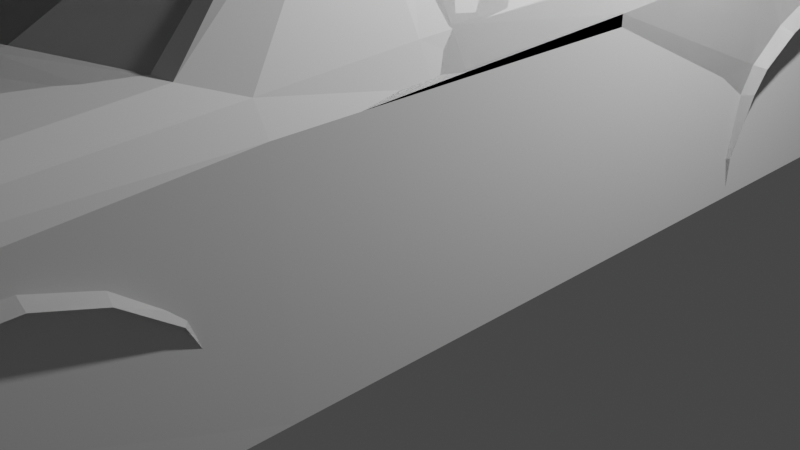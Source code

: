 # Source: golf.blend  (saved by Blender 4.3.32; exported with 4.5.12 LTS)
import bpy
from mathutils import Matrix  # noqa: F401  (used for matrix-valued properties, if any)

bpy.ops.wm.read_factory_settings(use_empty=True)
scene = bpy.context.scene
scene.name = 'Scene'

# ---- collections
col_mesh = bpy.data.collections.new('mesh'); scene.collection.children.link(col_mesh)
col_reference = bpy.data.collections.new('reference'); scene.collection.children.link(col_reference)
col_collection = bpy.data.collections.new('Collection'); scene.collection.children.link(col_collection)
col_level = bpy.data.collections.new('level'); scene.collection.children.link(col_level)

# ---- materials (node trees are filled in below, after node groups)
mat_material = bpy.data.materials.new('Material')
mat_material.alpha_threshold = 0.0
mat_material.use_transparent_shadow = False
mat_material.roughness = 0.5
mat_material.line_color = (0.0, 0.0, 0.0, 1.0)

# ---- material node trees
mat_material.use_nodes = True; mat_material.node_tree.nodes.clear()
_N = mat_material.node_tree.nodes; _L = mat_material.node_tree.links
n0 = _N.new('ShaderNodeOutputMaterial'); n0.name = 'Material Output'; n0.location = (300, 300)
n1 = _N.new('ShaderNodeBsdfPrincipled'); n1.name = 'Principled BSDF'; n1.location = (10, 300)
n1.distribution = 'GGX'
n1.subsurface_method = 'RANDOM_WALK_SKIN'
n1.inputs[3].default_value = 1.45
n1.inputs[27].default_value = (0.0, 0.0, 0.0, 1.0)
n1.inputs[28].default_value = 1.0
_L.new(n1.outputs[0], n0.inputs[0])
n0.is_active_output = True

# ---- world
world_world = bpy.data.worlds.new('World'); scene.world = world_world
world_world.use_nodes = True; world_world.node_tree.nodes.clear()
_N = world_world.node_tree.nodes; _L = world_world.node_tree.links
n0 = _N.new('ShaderNodeOutputWorld'); n0.name = 'World Output'; n0.location = (300, 300)
n1 = _N.new('ShaderNodeBackground'); n1.name = 'Background'; n1.location = (10, 300)
n1.inputs[0].default_value = (0.05088, 0.05088, 0.05088, 1.0)
_L.new(n1.outputs[0], n0.inputs[0])
n0.is_active_output = True
world_world.color = (0.05088, 0.05088, 0.05088)
world_world.use_sun_shadow = False
world_world.sun_shadow_jitter_overblur = 0.0

# ---- cameras
cam_camera = bpy.data.cameras.new('Camera')
cam_camera.clip_end = 100.0
cam_camera.ortho_scale = 7.314

# ---- lights
light_light = bpy.data.lights.new('Light', 'POINT')
light_light.transmission_factor = 0.0
light_light.energy = 1000.0
light_light.shadow_soft_size = 0.1
light_light.shadow_maximum_resolution = 0.006
light_light.use_absolute_resolution = True

# ---- meshes
me_cube = bpy.data.meshes.new('Cube')
me_cube.from_pydata([(2.916, 3.058, 2.258), (2.843, 3.952, 0.7994), (2.478, -7.23, 2.325), (2.478, -7.23, 0.7994), (0.0, 4.833, 0.7994), (0.0, -7.849, 2.554), (0.0, -7.849, 0.7994), (0.0, 4.833, 3.079), (-5.271e-18, -2.498, 4.4), (2.726, -3.547, 2.613), (0.0, -4.59, 3.095), (2.726, -3.547, 0.7994), (-4.978e-17, 3.199, 4.411), (2.53, 4.529, 0.7994), (2.53, 4.529, 2.935), (2.591, 1.908, 3.042), (1.997, -7.516, 0.7994), (2.21, 4.641, 3.079), (2.21, 4.641, 0.7994), (1.997, -7.516, 2.548), (1.704, -2.334, 4.286), (2.276, -3.916, 2.987), (1.48, 3.137, 4.286), (2.208, -7.419, 0.7994), (1.922, -2.27, 4.154), (2.519, -3.547, 2.846), (1.683, 3.116, 4.176), (2.208, -7.419, 2.51), (0.0, 4.92, 1.169), (2.406, 4.36, 3.079), (2.726, -1.976, 2.678), (-4.741e-18, -2.181, 4.499), (2.726, -1.976, 0.7994), (1.634, -2.034, 4.395), (1.837, -1.976, 4.263), (2.583, -1.976, 2.954), (2.726, -0.3365, 0.7994), (2.587, -0.3365, 2.987), (2.726, -0.3365, 2.741), (-1.856e-17, -0.2476, 4.576), (1.567, -0.2476, 4.472), (1.77, -0.2476, 4.34), (2.759, 4.017, 0.7994), (2.594, 2.974, 3.068), (2.726, 3.071, 2.896), (-4.607e-17, 2.113, 4.576), (1.491, 2.113, 4.472), (1.694, 2.206, 4.34), (1.216, 4.792, 0.7994), (1.186, -7.749, 2.554), (1.186, -7.749, 0.7994), (1.216, 4.792, 3.079), (0.9905, -2.408, 4.358), (1.426, -4.379, 3.072), (0.883, 3.161, 4.349), (0.9573, -2.093, 4.455), (0.9345, -0.2476, 4.527), (0.8891, 2.113, 4.514), (1.216, 4.879, 1.169), (2.478, -7.23, 1.76), (0.0, -7.849, 1.76), (2.726, -3.547, 1.82), (2.53, 4.529, 2.105), (1.997, -7.516, 1.76), (2.208, -7.419, 1.76), (2.726, -1.976, 1.842), (2.726, -0.3365, 1.895), (2.794, 3.071, 2.314), (1.186, -7.749, 1.76), (2.548, -6.432, 2.434), (2.649, -6.592, 0.7994), (2.693, -6.432, 1.76), (2.731, -3.902, 0.7994), (2.675, -4.165, 2.575), (2.731, -4.165, 1.806), (2.658, -4.633, 2.559), (2.632, -5.101, 2.535), (2.609, -5.569, 2.51), (2.577, -6.037, 2.477), (2.725, -4.633, 2.148), (2.736, -5.101, 2.292), (2.742, -5.569, 2.289), (2.727, -6.037, 2.13), (2.692, -6.511, 0.7994), (2.478, -7.23, 1.168), (0.0, -7.849, 1.168), (2.726, -3.547, 1.168), (2.53, 4.529, 1.168), (1.997, -7.516, 1.168), (2.208, -7.419, 1.168), (2.726, -1.976, 1.168), (2.726, -0.3365, 1.168), (2.764, 4.003, 1.168), (1.186, -7.749, 1.168), (2.649, -6.592, 1.168), (2.731, -3.902, 1.168), (2.726, 1.551, 2.829), (-3.426e-17, 1.056, 4.576), (1.523, 1.056, 4.472), (1.726, 1.153, 4.34), (2.786, 1.198, 0.7994), (2.591, 1.552, 3.033), (0.9086, 1.056, 4.514), (2.786, 1.549, 1.941), (2.786, 1.198, 1.168), (2.592, 2.263, 3.05), (2.593, 2.618, 3.059), (2.726, 2.618, 2.879), (2.726, 2.263, 2.863), (2.726, 1.908, 2.846), (-4.312e-17, 1.792, 4.576), (-4.017e-17, 1.547, 4.576), (-3.721e-17, 1.301, 4.576), (1.499, 1.792, 4.472), (1.507, 1.547, 4.472), (1.515, 1.301, 4.472), (1.702, 1.943, 4.34), (1.71, 1.679, 4.34), (1.718, 1.416, 4.34), (0.894, 1.792, 4.514), (0.8988, 1.547, 4.514), (0.9037, 1.301, 4.514), (2.794, 2.618, 2.399), (2.795, 2.263, 2.373), (2.791, 1.908, 2.22), (2.21, 4.865, 2.105), (0.0, 5.057, 2.105), (1.216, 5.016, 2.105), (2.21, 4.728, 1.168), (2.478, -7.229, 1.447), (0.0, -7.848, 1.436), (2.726, -3.547, 1.586), (2.53, 4.528, 1.745), (1.997, -7.515, 1.442), (2.208, -7.418, 1.444), (2.726, -1.976, 1.619), (2.726, -0.3367, 1.666), (2.764, 3.818, 1.722), (1.186, -7.748, 1.438), (2.67, -6.528, 1.451), (2.731, -4.062, 1.582), (2.786, 1.407, 1.704), (2.21, 4.864, 1.745), (0.0, 5.056, 1.745), (1.216, 5.015, 1.745), (1.341, -5.608, 2.89), (8.134e-19, -5.629, 2.936), (2.357, -5.578, 2.688), (2.147, -5.589, 2.804), (2.393, -5.133, 2.721), (5.002e-19, -5.229, 3.013), (2.18, -5.159, 2.851), (1.369, -5.197, 2.951), (1.399, -4.763, 3.015), (2.431, -4.665, 2.76), (2.216, -4.699, 2.901), (1.83e-19, -4.823, 3.072), (2.252, -4.217, 2.954), (2.471, -4.157, 2.799), (6.131e-20, -4.668, 3.087), (1.419, -4.484, 3.056), (1.307, -6.072, 2.817), (6.377e-19, -6.108, 2.854), (2.321, -6.033, 2.644), (2.112, -6.047, 2.743), (1.276, -6.505, 2.749), (4.896e-19, -6.513, 2.784), (2.285, -6.471, 2.602), (2.077, -6.49, 2.684), (2.726, 2.882, 2.887), (2.593, 2.836, 3.063), (-4.46e-17, 1.952, 4.576), (1.495, 1.952, 4.472), (1.698, 2.075, 4.34), (0.8915, 1.952, 4.514), (2.794, 2.882, 2.375), (2.775, 3.552, 2.105), (2.726, 3.552, 2.91), (2.515, 3.552, 3.072), (1.485, 2.671, 4.37), (0.8861, 2.628, 4.433), (-4.767e-17, 2.579, 4.505), (1.687, 2.759, 4.24), (2.21, 4.865, 2.935), (1.216, 5.016, 2.935), (0.0, 5.057, 2.935), (2.764, -6.347, 1.76), (2.74, -3.979, 0.7994), (2.817, -4.241, 1.773), (2.856, -4.667, 2.093), (2.856, -5.111, 2.241), (2.856, -5.553, 2.234), (2.806, -5.994, 2.066), (2.865, 3.939, 1.168), (2.711, -6.511, 1.168), (2.755, -3.979, 1.168), (2.836, 1.277, 0.7994), (2.883, 1.621, 1.908), (2.845, 1.277, 1.168), (2.919, 2.618, 2.328), (2.914, 2.281, 2.306), (2.909, 1.951, 2.165), (2.885, 3.75, 1.72), (2.733, -6.453, 1.451), (2.791, -4.129, 1.573), (2.871, 1.488, 1.704), (2.921, 2.874, 2.311), (2.895, 3.506, 2.048), (1.121, 3.058, 2.258), (1.121, 3.952, 0.7994), (1.02, -6.511, 0.7994), (1.02, -6.347, 1.76), (1.02, -3.979, 0.7994), (1.02, -4.241, 1.773), (1.02, -4.667, 2.093), (1.02, -5.111, 2.241), (1.02, -5.553, 2.234), (1.02, -5.994, 2.066), (1.121, 3.939, 1.168), (1.02, -6.511, 1.168), (1.02, -3.979, 1.168), (1.121, 1.277, 0.7994), (1.121, 1.621, 1.908), (1.121, 1.277, 1.168), (1.121, 2.618, 2.328), (1.121, 2.281, 2.306), (1.121, 1.951, 2.165), (1.121, 3.75, 1.72), (1.02, -6.453, 1.451), (1.02, -4.129, 1.573), (1.121, 1.488, 1.704), (1.121, 2.874, 2.311), (1.121, 3.506, 2.048)], [], [(71, 69, 2, 59), (68, 49, 5, 60), (55, 31, 8, 52), (52, 8, 10, 53), (137, 92, 87, 132), (174, 171, 110, 119), (119, 110, 111, 120), (87, 128, 142, 132), (183, 17, 29, 14), (51, 7, 12, 54), (24, 20, 21, 25), (34, 33, 20, 24), (64, 27, 19, 63), (48, 58, 128, 18), (59, 2, 27, 64), (135, 65, 61, 131), (43, 178, 182, 47), (62, 125, 183, 14), (30, 9, 61, 65), (14, 177, 176, 62), (38, 37, 35, 30), (41, 40, 33, 34), (66, 38, 30, 65), (56, 39, 31, 55), (102, 97, 39, 56), (103, 96, 38, 66), (99, 98, 40, 41), (96, 101, 37, 38), (35, 37, 41, 34), (26, 22, 179, 182), (54, 12, 181, 180), (170, 43, 47, 173), (22, 54, 180, 179), (98, 102, 56, 40), (40, 56, 55, 33), (4, 28, 58, 48), (29, 17, 22, 26), (175, 169, 107, 122), (20, 52, 53, 21), (33, 55, 52, 20), (63, 19, 49, 68), (133, 63, 68, 138), (141, 103, 66, 136), (136, 66, 65, 135), (129, 59, 64, 134), (134, 64, 63, 133), (82, 71, 186, 192), (25, 35, 34, 24), (138, 68, 60, 130), (139, 71, 59, 129), (120, 111, 112, 121), (25, 9, 30, 35), (82, 78, 69, 71), (61, 9, 73, 74), (19, 27, 167, 168), (27, 2, 69, 167), (49, 19, 168, 165), (131, 61, 74, 140), (74, 73, 75, 79), (79, 75, 76, 80), (80, 76, 77, 81), (81, 77, 78, 82), (5, 49, 165, 166), (11, 86, 95, 72), (70, 94, 84, 3), (50, 93, 85, 6), (29, 178, 177, 14), (94, 70, 83, 194), (23, 89, 88, 16), (3, 84, 89, 23), (36, 91, 90, 32), (100, 104, 91, 36), (16, 88, 93, 50), (32, 90, 86, 11), (115, 121, 102, 98), (37, 101, 99, 41), (109, 15, 101, 96), (118, 115, 98, 99), (124, 109, 96, 103), (121, 112, 97, 102), (87, 92, 42, 13), (51, 54, 22, 17), (122, 107, 108, 123), (123, 108, 109, 124), (173, 172, 113, 116), (116, 113, 114, 117), (117, 114, 115, 118), (169, 170, 106, 107), (107, 106, 105, 108), (108, 105, 15, 109), (172, 174, 119, 113), (113, 119, 120, 114), (114, 120, 121, 115), (101, 15, 118, 99), (15, 105, 117, 118), (105, 106, 116, 117), (125, 127, 184, 183), (127, 126, 185, 184), (58, 28, 143, 144), (86, 131, 140, 95), (94, 139, 129, 84), (93, 138, 130, 85), (132, 142, 125, 62), (89, 134, 133, 88), (84, 129, 134, 89), (91, 136, 135, 90), (104, 141, 136, 91), (88, 133, 138, 93), (90, 135, 131, 86), (176, 137, 132, 62), (142, 144, 127, 125), (144, 143, 126, 127), (128, 58, 144, 142), (147, 77, 76, 149), (146, 145, 152, 150), (145, 148, 151, 152), (148, 147, 149, 151), (150, 152, 153, 156), (152, 151, 155, 153), (149, 76, 75, 154), (151, 149, 154, 155), (155, 154, 158, 157), (153, 155, 157, 160), (154, 75, 73, 158), (156, 153, 160, 159), (157, 158, 25, 21), (159, 160, 53, 10), (160, 157, 21, 53), (158, 73, 9, 25), (163, 78, 77, 147), (162, 161, 145, 146), (161, 164, 148, 145), (164, 163, 147, 148), (167, 69, 78, 163), (166, 165, 161, 162), (165, 168, 164, 161), (168, 167, 163, 164), (46, 57, 174, 172), (44, 43, 170, 169), (47, 46, 172, 173), (67, 44, 169, 175), (106, 170, 173, 116), (57, 45, 171, 174), (128, 87, 13, 18), (177, 178, 43, 44), (176, 177, 44, 67), (182, 178, 29, 26), (182, 179, 46, 47), (179, 180, 57, 46), (180, 181, 45, 57), (184, 185, 7, 51), (74, 79, 189, 188), (183, 184, 51, 17), (79, 80, 190, 189), (137, 176, 207, 202), (80, 81, 191, 190), (124, 103, 197, 201), (92, 137, 202, 193), (175, 122, 199, 206), (81, 82, 192, 191), (104, 100, 196, 198), (176, 67, 0, 207), (67, 175, 206, 0), (71, 139, 203, 186), (122, 123, 200, 199), (141, 104, 198, 205), (139, 94, 194, 203), (140, 74, 188, 204), (123, 124, 201, 200), (95, 140, 204, 195), (103, 141, 205, 197), (72, 95, 195, 187), (42, 92, 193, 1), (207, 0, 208, 232), (199, 200, 225, 224), (193, 202, 227, 218), (188, 189, 214, 213), (200, 201, 226, 225), (203, 194, 219, 228), (202, 207, 232, 227), (195, 204, 229, 220), (186, 203, 228, 211), (201, 197, 222, 226), (194, 83, 210, 219), (204, 188, 213, 229), (198, 196, 221, 223), (187, 195, 220, 212), (189, 190, 215, 214), (197, 205, 230, 222), (192, 186, 211, 217), (205, 198, 223, 230), (190, 191, 216, 215), (0, 206, 231, 208), (206, 199, 224, 231), (1, 193, 218, 209), (191, 192, 217, 216), (213, 214, 215, 216, 217, 211, 228, 219, 210, 212, 220, 229), (209, 218, 227, 232, 208, 231, 224, 225, 226, 222, 230, 223, 221)])
_uv = me_cube.uv_layers.new(name='UVMap')
_uv.uv.foreach_set('vector', [0.5, 0.7377, 0.625, 0.7377, 0.625, 0.75, 0.5, 0.75, 0.5, 0.8377, 0.625, 0.8377, 0.625, 0.875, 0.5, 0.875, 0.7127, 0.6341, 0.75, 0.6341, 0.75, 0.6451, 0.7127, 0.6451, 0.7127, 0.6451, 0.75, 0.6451, 0.75, 0.6874, 0.7127, 0.6874, 0.4758, 0.5434, 0.4229, 0.5434, 0.4229, 0.5045, 0.4758, 0.5045, 0.7127, 0.5467, 0.75, 0.5467, 0.75, 0.5499, 0.7127, 0.5499, 0.7127, 0.5499, 0.75, 0.5499, 0.75, 0.5564, 0.7127, 0.5564, 0.4229, 0.5045, 0.4087, 0.4433, 0.4615, 0.4525, 0.4758, 0.5045, 0.6085, 0.4779, 0.625, 0.4808, 0.6442, 0.5045, 0.625, 0.5045, 0.7127, 0.5, 0.75, 0.5, 0.75, 0.5353, 0.7127, 0.5353, 0.6786, 0.6451, 0.6875, 0.6451, 0.6875, 0.6874, 0.6786, 0.6874, 0.6786, 0.6341, 0.6875, 0.6341, 0.6875, 0.6451, 0.6786, 0.6451, 0.5, 0.8036, 0.625, 0.8036, 0.625, 0.8125, 0.5, 0.8125, 0.375, 0.4123, 0.4097, 0.4123, 0.4087, 0.4433, 0.375, 0.4375, 0.5, 0.75, 0.625, 0.75, 0.625, 0.8036, 0.5, 0.8036, 0.4615, 0.6341, 0.5, 0.6341, 0.5, 0.6874, 0.4615, 0.6874, 0.6442, 0.5434, 0.6442, 0.5272, 0.6786, 0.5385, 0.6786, 0.5434, 0.5287, 0.5045, 0.5136, 0.4615, 0.6085, 0.4779, 0.625, 0.5045, 0.625, 0.6341, 0.625, 0.6874, 0.5, 0.6874, 0.5, 0.6341, 0.625, 0.5045, 0.625, 0.5289, 0.5287, 0.5434, 0.5287, 0.5045, 0.625, 0.6038, 0.6442, 0.6038, 0.6442, 0.6341, 0.625, 0.6341, 0.6786, 0.6038, 0.6875, 0.6038, 0.6875, 0.6341, 0.6786, 0.6341, 0.5, 0.6038, 0.625, 0.6038, 0.625, 0.6341, 0.5, 0.6341, 0.7127, 0.6038, 0.75, 0.6038, 0.75, 0.6341, 0.7127, 0.6341, 0.7127, 0.5693, 0.75, 0.5693, 0.75, 0.6038, 0.7127, 0.6038, 0.5, 0.5693, 0.625, 0.5693, 0.625, 0.6038, 0.5, 0.6038, 0.6786, 0.5693, 0.6875, 0.5693, 0.6875, 0.6038, 0.6786, 0.6038, 0.625, 0.5693, 0.6442, 0.5693, 0.6442, 0.6038, 0.625, 0.6038, 0.6442, 0.6341, 0.6442, 0.6038, 0.6786, 0.6038, 0.6786, 0.6341, 0.6786, 0.5353, 0.6875, 0.5353, 0.6875, 0.539, 0.6786, 0.5385, 0.7127, 0.5353, 0.75, 0.5353, 0.75, 0.5399, 0.7127, 0.5394, 0.6442, 0.5467, 0.6442, 0.5434, 0.6786, 0.5434, 0.6786, 0.5467, 0.6875, 0.5353, 0.7127, 0.5353, 0.7127, 0.5394, 0.6875, 0.539, 0.6875, 0.5693, 0.7127, 0.5693, 0.7127, 0.6038, 0.6875, 0.6038, 0.6875, 0.6038, 0.7127, 0.6038, 0.7127, 0.6341, 0.6875, 0.6341, 0.375, 0.375, 0.4093, 0.375, 0.4097, 0.4123, 0.375, 0.4123, 0.6442, 0.5045, 0.6442, 0.5, 0.6875, 0.5353, 0.6786, 0.5353, 0.5144, 0.5467, 0.625, 0.5467, 0.625, 0.5499, 0.5, 0.5499, 0.6875, 0.6451, 0.7127, 0.6451, 0.7127, 0.6874, 0.6875, 0.6874, 0.6875, 0.6341, 0.7127, 0.6341, 0.7127, 0.6451, 0.6875, 0.6451, 0.5, 0.8125, 0.625, 0.8125, 0.625, 0.8377, 0.5, 0.8377, 0.4615, 0.8125, 0.5, 0.8125, 0.5, 0.8377, 0.4615, 0.8377, 0.4615, 0.5693, 0.5, 0.5693, 0.5, 0.6038, 0.4615, 0.6038, 0.4615, 0.6038, 0.5, 0.6038, 0.5, 0.6341, 0.4615, 0.6341, 0.4615, 0.75, 0.5, 0.75, 0.5, 0.8036, 0.4615, 0.8036, 0.4615, 0.8036, 0.5, 0.8036, 0.5, 0.8125, 0.4615, 0.8125, 0.5, 0.7297, 0.5, 0.7377, 0.5, 0.7377, 0.5, 0.7297, 0.6786, 0.6874, 0.6442, 0.6341, 0.6786, 0.6341, 0.6786, 0.6451, 0.4615, 0.8377, 0.5, 0.8377, 0.5, 0.875, 0.4615, 0.875, 0.4615, 0.7377, 0.5, 0.7377, 0.5, 0.75, 0.4615, 0.75, 0.7127, 0.5564, 0.75, 0.5564, 0.75, 0.5629, 0.7127, 0.5629, 0.6786, 0.6874, 0.625, 0.6874, 0.625, 0.6341, 0.6442, 0.6341, 0.5, 0.7297, 0.625, 0.7297, 0.625, 0.7377, 0.5, 0.7377, 0.5, 0.6874, 0.625, 0.6874, 0.625, 0.6979, 0.5, 0.6979, 0.6875, 0.75, 0.6786, 0.75, 0.6786, 0.7345, 0.6875, 0.732, 0.6786, 0.75, 0.625, 0.75, 0.625, 0.7377, 0.6786, 0.7345, 0.7127, 0.75, 0.6875, 0.75, 0.6875, 0.732, 0.7127, 0.7264, 0.4615, 0.6874, 0.5, 0.6874, 0.5, 0.6979, 0.4615, 0.6979, 0.5, 0.6979, 0.625, 0.6979, 0.625, 0.7058, 0.5, 0.7058, 0.5, 0.7058, 0.625, 0.7058, 0.625, 0.7138, 0.5, 0.7138, 0.5, 0.7138, 0.625, 0.7138, 0.625, 0.7217, 0.5, 0.7217, 0.5, 0.7217, 0.625, 0.7217, 0.625, 0.7297, 0.5, 0.7297, 0.75, 0.75, 0.7127, 0.75, 0.7127, 0.7264, 0.75, 0.7236, 0.375, 0.6874, 0.4229, 0.6874, 0.4229, 0.6979, 0.375, 0.6979, 0.375, 0.7377, 0.4229, 0.7377, 0.4229, 0.75, 0.375, 0.75, 0.375, 0.8377, 0.4229, 0.8377, 0.4229, 0.875, 0.375, 0.875, 0.6442, 0.5045, 0.6442, 0.5272, 0.625, 0.5289, 0.625, 0.5045, 0.4229, 0.7377, 0.375, 0.7377, 0.375, 0.7377, 0.4229, 0.7377, 0.375, 0.8036, 0.4229, 0.8036, 0.4229, 0.8125, 0.375, 0.8125, 0.375, 0.75, 0.4229, 0.75, 0.4229, 0.8036, 0.375, 0.8036, 0.375, 0.6038, 0.4229, 0.6038, 0.4229, 0.6341, 0.375, 0.6341, 0.375, 0.5693, 0.4229, 0.5693, 0.4229, 0.6038, 0.375, 0.6038, 0.375, 0.8125, 0.4229, 0.8125, 0.4229, 0.8377, 0.375, 0.8377, 0.375, 0.6341, 0.4229, 0.6341, 0.4229, 0.6874, 0.375, 0.6874, 0.6875, 0.5629, 0.7127, 0.5629, 0.7127, 0.5693, 0.6875, 0.5693, 0.6442, 0.6038, 0.6442, 0.5693, 0.6786, 0.5693, 0.6786, 0.6038, 0.625, 0.5629, 0.6442, 0.5629, 0.6442, 0.5693, 0.625, 0.5693, 0.6786, 0.5629, 0.6875, 0.5629, 0.6875, 0.5693, 0.6786, 0.5693, 0.5, 0.5629, 0.625, 0.5629, 0.625, 0.5693, 0.5, 0.5693, 0.7127, 0.5629, 0.75, 0.5629, 0.75, 0.5693, 0.7127, 0.5693, 0.4229, 0.5045, 0.4229, 0.5434, 0.375, 0.5434, 0.375, 0.5045, 0.7127, 0.5, 0.7127, 0.5353, 0.6875, 0.5353, 0.6442, 0.5, 0.5, 0.5499, 0.625, 0.5499, 0.625, 0.5564, 0.5, 0.5564, 0.5, 0.5564, 0.625, 0.5564, 0.625, 0.5629, 0.5, 0.5629, 0.6786, 0.5467, 0.6875, 0.5467, 0.6875, 0.5499, 0.6786, 0.5499, 0.6786, 0.5499, 0.6875, 0.5499, 0.6875, 0.5564, 0.6786, 0.5564, 0.6786, 0.5564, 0.6875, 0.5564, 0.6875, 0.5629, 0.6786, 0.5629, 0.625, 0.5467, 0.6442, 0.5467, 0.6442, 0.5499, 0.625, 0.5499, 0.625, 0.5499, 0.6442, 0.5499, 0.6442, 0.5564, 0.625, 0.5564, 0.625, 0.5564, 0.6442, 0.5564, 0.6442, 0.5629, 0.625, 0.5629, 0.6875, 0.5467, 0.7127, 0.5467, 0.7127, 0.5499, 0.6875, 0.5499, 0.6875, 0.5499, 0.7127, 0.5499, 0.7127, 0.5564, 0.6875, 0.5564, 0.6875, 0.5564, 0.7127, 0.5564, 0.7127, 0.5629, 0.6875, 0.5629, 0.6442, 0.5693, 0.6442, 0.5629, 0.6786, 0.5629, 0.6786, 0.5693, 0.6442, 0.5629, 0.6442, 0.5564, 0.6786, 0.5564, 0.6786, 0.5629, 0.6442, 0.5564, 0.6442, 0.5499, 0.6786, 0.5499, 0.6786, 0.5564, 0.5136, 0.4615, 0.5136, 0.4123, 0.6085, 0.4123, 0.6085, 0.4779, 0.5136, 0.4123, 0.5136, 0.375, 0.6085, 0.375, 0.6085, 0.4123, 0.4097, 0.4123, 0.4093, 0.375, 0.4626, 0.375, 0.4638, 0.4123, 0.4229, 0.6874, 0.4615, 0.6874, 0.4615, 0.6979, 0.4229, 0.6979, 0.4229, 0.7377, 0.4615, 0.7377, 0.4615, 0.75, 0.4229, 0.75, 0.4229, 0.8377, 0.4615, 0.8377, 0.4615, 0.875, 0.4229, 0.875, 0.4758, 0.5045, 0.4615, 0.4525, 0.5136, 0.4615, 0.5287, 0.5045, 0.4229, 0.8036, 0.4615, 0.8036, 0.4615, 0.8125, 0.4229, 0.8125, 0.4229, 0.75, 0.4615, 0.75, 0.4615, 0.8036, 0.4229, 0.8036, 0.4229, 0.6038, 0.4615, 0.6038, 0.4615, 0.6341, 0.4229, 0.6341, 0.4229, 0.5693, 0.4615, 0.5693, 0.4615, 0.6038, 0.4229, 0.6038, 0.4229, 0.8125, 0.4615, 0.8125, 0.4615, 0.8377, 0.4229, 0.8377, 0.4229, 0.6341, 0.4615, 0.6341, 0.4615, 0.6874, 0.4229, 0.6874, 0.5287, 0.5434, 0.4758, 0.5434, 0.4758, 0.5045, 0.5287, 0.5045, 0.4615, 0.4525, 0.4638, 0.4123, 0.5136, 0.4123, 0.5136, 0.4615, 0.4638, 0.4123, 0.4626, 0.375, 0.5136, 0.375, 0.5136, 0.4123, 0.4087, 0.4433, 0.4097, 0.4123, 0.4638, 0.4123, 0.4615, 0.4525, 0.6786, 0.72, 0.625, 0.7217, 0.625, 0.7138, 0.6786, 0.7128, 0.75, 0.7062, 0.7127, 0.7095, 0.7127, 0.7021, 0.75, 0.6989, 0.7127, 0.7095, 0.6875, 0.7161, 0.6875, 0.7087, 0.7127, 0.7021, 0.6875, 0.7161, 0.6786, 0.72, 0.6786, 0.7128, 0.6875, 0.7087, 0.75, 0.6989, 0.7127, 0.7021, 0.7127, 0.6943, 0.75, 0.6916, 0.7127, 0.7021, 0.6875, 0.7087, 0.6875, 0.7008, 0.7127, 0.6943, 0.6786, 0.7128, 0.625, 0.7138, 0.625, 0.7058, 0.6786, 0.7051, 0.6875, 0.7087, 0.6786, 0.7128, 0.6786, 0.7051, 0.6875, 0.7008, 0.6875, 0.7008, 0.6786, 0.7051, 0.6786, 0.697, 0.6875, 0.6925, 0.7127, 0.6943, 0.6875, 0.7008, 0.6875, 0.6925, 0.7127, 0.6892, 0.6786, 0.7051, 0.625, 0.7058, 0.625, 0.6979, 0.6786, 0.697, 0.75, 0.6916, 0.7127, 0.6943, 0.7127, 0.6892, 0.75, 0.6888, 0.6875, 0.6925, 0.6786, 0.697, 0.6786, 0.6874, 0.6875, 0.6874, 0.75, 0.6888, 0.7127, 0.6892, 0.7127, 0.6874, 0.75, 0.6874, 0.7127, 0.6892, 0.6875, 0.6925, 0.6875, 0.6874, 0.7127, 0.6874, 0.6786, 0.697, 0.625, 0.6979, 0.625, 0.6874, 0.6786, 0.6874, 0.6786, 0.7274, 0.625, 0.7297, 0.625, 0.7217, 0.6786, 0.72, 0.75, 0.7156, 0.7127, 0.7183, 0.7127, 0.7095, 0.75, 0.7062, 0.7127, 0.7183, 0.6875, 0.7242, 0.6875, 0.7161, 0.7127, 0.7095, 0.6875, 0.7242, 0.6786, 0.7274, 0.6786, 0.72, 0.6875, 0.7161, 0.6786, 0.7345, 0.625, 0.7377, 0.625, 0.7297, 0.6786, 0.7274, 0.75, 0.7236, 0.7127, 0.7264, 0.7127, 0.7183, 0.75, 0.7156, 0.7127, 0.7264, 0.6875, 0.732, 0.6875, 0.7242, 0.7127, 0.7183, 0.6875, 0.732, 0.6786, 0.7345, 0.6786, 0.7274, 0.6875, 0.7242, 0.6875, 0.5434, 0.7127, 0.5434, 0.7127, 0.5467, 0.6875, 0.5467, 0.625, 0.5434, 0.6442, 0.5434, 0.6442, 0.5467, 0.625, 0.5467, 0.6786, 0.5434, 0.6875, 0.5434, 0.6875, 0.5467, 0.6786, 0.5467, 0.5287, 0.5434, 0.625, 0.5434, 0.625, 0.5467, 0.5144, 0.5467, 0.6442, 0.5499, 0.6442, 0.5467, 0.6786, 0.5467, 0.6786, 0.5499, 0.7127, 0.5434, 0.75, 0.5434, 0.75, 0.5467, 0.7127, 0.5467, 0.4087, 0.4433, 0.4229, 0.5045, 0.375, 0.5045, 0.375, 0.4375, 0.625, 0.5289, 0.6442, 0.5272, 0.6442, 0.5434, 0.625, 0.5434, 0.5287, 0.5434, 0.625, 0.5289, 0.625, 0.5434, 0.5287, 0.5434, 0.6786, 0.5385, 0.6442, 0.5272, 0.6442, 0.5045, 0.6786, 0.5353, 0.6786, 0.5385, 0.6875, 0.539, 0.6875, 0.5434, 0.6786, 0.5434, 0.6875, 0.539, 0.7127, 0.5394, 0.7127, 0.5434, 0.6875, 0.5434, 0.7127, 0.5394, 0.75, 0.5399, 0.75, 0.5434, 0.7127, 0.5434, 0.6085, 0.4123, 0.6085, 0.375, 0.625, 0.375, 0.625, 0.4123, 0.5, 0.6979, 0.5, 0.7058, 0.5, 0.7058, 0.5, 0.6979, 0.6085, 0.4779, 0.6085, 0.4123, 0.625, 0.4123, 0.625, 0.4808, 0.5, 0.7058, 0.5, 0.7138, 0.5, 0.7138, 0.5, 0.7058, 0.4758, 0.5434, 0.5287, 0.5434, 0.5287, 0.5434, 0.4758, 0.5434, 0.5, 0.7138, 0.5, 0.7217, 0.5, 0.7217, 0.5, 0.7138, 0.5, 0.5629, 0.5, 0.5693, 0.5, 0.5693, 0.5, 0.5629, 0.4229, 0.5434, 0.4758, 0.5434, 0.4758, 0.5434, 0.4229, 0.5434, 0.5144, 0.5467, 0.5, 0.5499, 0.5, 0.5499, 0.5144, 0.5467, 0.5, 0.7217, 0.5, 0.7297, 0.5, 0.7297, 0.5, 0.7217, 0.4229, 0.5693, 0.375, 0.5693, 0.375, 0.5693, 0.4229, 0.5693, 0.5287, 0.5434, 0.5287, 0.5434, 0.5287, 0.5434, 0.5287, 0.5434, 0.5287, 0.5434, 0.5144, 0.5467, 0.5144, 0.5467, 0.5287, 0.5434, 0.5, 0.7377, 0.4615, 0.7377, 0.4615, 0.7377, 0.5, 0.7377, 0.5, 0.5499, 0.5, 0.5564, 0.5, 0.5564, 0.5, 0.5499, 0.4615, 0.5693, 0.4229, 0.5693, 0.4229, 0.5693, 0.4615, 0.5693, 0.4615, 0.7377, 0.4229, 0.7377, 0.4229, 0.7377, 0.4615, 0.7377, 0.4615, 0.6979, 0.5, 0.6979, 0.5, 0.6979, 0.4615, 0.6979, 0.5, 0.5564, 0.5, 0.5629, 0.5, 0.5629, 0.5, 0.5564, 0.4229, 0.6979, 0.4615, 0.6979, 0.4615, 0.6979, 0.4229, 0.6979, 0.5, 0.5693, 0.4615, 0.5693, 0.4615, 0.5693, 0.5, 0.5693, 0.375, 0.6979, 0.4229, 0.6979, 0.4229, 0.6979, 0.375, 0.6979, 0.375, 0.5434, 0.4229, 0.5434, 0.4229, 0.5434, 0.375, 0.5434, 0.5287, 0.5434, 0.5287, 0.5434, 0.5287, 0.5434, 0.5287, 0.5434, 0.5, 0.5499, 0.5, 0.5564, 0.5, 0.5564, 0.5, 0.5499, 0.4229, 0.5434, 0.4758, 0.5434, 0.4758, 0.5434, 0.4229, 0.5434, 0.5, 0.6979, 0.5, 0.7058, 0.5, 0.7058, 0.5, 0.6979, 0.5, 0.5564, 0.5, 0.5629, 0.5, 0.5629, 0.5, 0.5564, 0.4615, 0.7377, 0.4229, 0.7377, 0.4229, 0.7377, 0.4615, 0.7377, 0.4758, 0.5434, 0.5287, 0.5434, 0.5287, 0.5434, 0.4758, 0.5434, 0.4229, 0.6979, 0.4615, 0.6979, 0.4615, 0.6979, 0.4229, 0.6979, 0.5, 0.7377, 0.4615, 0.7377, 0.4615, 0.7377, 0.5, 0.7377, 0.5, 0.5629, 0.5, 0.5693, 0.5, 0.5693, 0.5, 0.5629, 0.4229, 0.7377, 0.375, 0.7377, 0.375, 0.7377, 0.4229, 0.7377, 0.4615, 0.6979, 0.5, 0.6979, 0.5, 0.6979, 0.4615, 0.6979, 0.4229, 0.5693, 0.375, 0.5693, 0.375, 0.5693, 0.4229, 0.5693, 0.375, 0.6979, 0.4229, 0.6979, 0.4229, 0.6979, 0.375, 0.6979, 0.5, 0.7058, 0.5, 0.7138, 0.5, 0.7138, 0.5, 0.7058, 0.5, 0.5693, 0.4615, 0.5693, 0.4615, 0.5693, 0.5, 0.5693, 0.5, 0.7297, 0.5, 0.7377, 0.5, 0.7377, 0.5, 0.7297, 0.4615, 0.5693, 0.4229, 0.5693, 0.4229, 0.5693, 0.4615, 0.5693, 0.5, 0.7138, 0.5, 0.7217, 0.5, 0.7217, 0.5, 0.7138, 0.5287, 0.5434, 0.5144, 0.5467, 0.5144, 0.5467, 0.5287, 0.5434, 0.5144, 0.5467, 0.5, 0.5499, 0.5, 0.5499, 0.5144, 0.5467, 0.375, 0.5434, 0.4229, 0.5434, 0.4229, 0.5434, 0.375, 0.5434, 0.5, 0.7217, 0.5, 0.7297, 0.5, 0.7297, 0.5, 0.7217, 0.5, 0.6979, 0.5, 0.7058, 0.5, 0.7138, 0.5, 0.7217, 0.5, 0.7297, 0.5, 0.7377, 0.4615, 0.7377, 0.4229, 0.7377, 0.375, 0.7377, 0.375, 0.6979, 0.4229, 0.6979, 0.4615, 0.6979, 0.375, 0.5434, 0.4229, 0.5434, 0.4758, 0.5434, 0.5287, 0.5434, 0.5287, 0.5434, 0.5144, 0.5467, 0.5, 0.5499, 0.5, 0.5564, 0.5, 0.5629, 0.5, 0.5693, 0.4615, 0.5693, 0.4229, 0.5693, 0.375, 0.5693])
me_cube.materials.append(mat_material)
me_cube.use_mirror_vertex_groups = False
me_cube.update()
me_cube_001 = bpy.data.meshes.new('Cube.001')
me_cube_001.from_pydata([(2.726, 4.837, 2.641), (2.844, 4.837, 0.7994), (2.726, -7.849, 2.387), (2.844, -7.849, 0.7994), (0.0, 4.837, 0.7994), (0.0, -7.849, 2.825), (0.0, -7.849, 0.7994), (0.0, 4.837, 3.079), (2.726, -2.27, 2.641), (2.844, -2.27, 0.7994), (-5.271e-18, -2.498, 4.4), (2.726, -3.547, 2.641), (0.0, -4.357, 3.079), (2.844, -3.547, 0.7994), (2.844, 3.116, 0.7994), (2.726, 3.116, 2.641), (-4.978e-17, 3.199, 4.528), (2.844, 4.36, 0.7994), (2.726, 4.36, 2.641), (0.0, 4.57, 3.243), (2.39, -7.849, 0.7994), (2.039, 4.883, 3.079), (2.039, 4.883, 0.7994), (2.39, -7.849, 2.733), (1.719, -2.334, 4.286), (2.39, -3.916, 2.987), (1.48, 3.135, 4.424), (2.039, 4.456, 3.243), (2.594, -7.849, 0.7994), (2.334, 4.811, 3.079), (1.922, -2.27, 4.154), (2.594, -3.547, 2.861), (1.683, 3.116, 4.293), (2.334, 4.36, 3.243), (2.334, 4.811, 0.7994), (2.594, -7.849, 2.666), (2.406, 4.837, 3.079), (2.594, 3.116, 3.068), (2.594, -2.27, 2.924), (2.406, 4.36, 3.079), (2.726, -1.736, 2.641), (-4.741e-18, -1.941, 4.521), (2.844, -1.736, 0.7994), (1.605, -1.793, 4.417), (1.808, -1.736, 4.286), (2.594, -1.736, 2.94), (2.844, -0.417, 0.7994), (2.594, -0.3365, 2.982), (2.726, -0.3601, 2.641), (-1.856e-17, -0.2476, 4.576), (1.567, -0.2476, 4.472), (1.77, -0.2476, 4.34), (2.844, 2.964, 0.7994), (2.594, 2.974, 3.068), (2.726, 2.971, 2.641), (-4.607e-17, 2.037, 4.576), (1.491, 2.037, 4.472), (1.694, 2.206, 4.34)], [], [(13, 11, 2, 3), (34, 29, 36, 0, 1), (20, 23, 5, 6), (25, 12, 5, 23), (43, 41, 10, 24), (42, 40, 8, 9), (24, 10, 12, 25), (9, 8, 11, 13), (17, 18, 15, 14), (27, 19, 16, 26), (21, 7, 19, 27), (1, 0, 18, 17), (29, 21, 27, 33), (33, 27, 26, 32), (30, 24, 25, 31), (44, 43, 24, 30), (31, 25, 23, 35), (28, 35, 23, 20), (4, 7, 21, 22), (3, 2, 35, 28), (11, 31, 35, 2), (40, 45, 38, 8), (8, 38, 31, 11), (18, 39, 37, 15), (0, 36, 39, 18), (22, 21, 29, 34), (39, 36, 29, 33), (31, 38, 30), (37, 39, 33, 32), (53, 37, 32, 57), (38, 45, 44, 30), (48, 47, 45, 40), (51, 50, 43, 44), (46, 48, 40, 42), (50, 49, 41, 43), (56, 55, 49, 50), (52, 54, 48, 46), (57, 56, 50, 51), (54, 53, 47, 48), (45, 47, 51, 44), (15, 37, 53, 54), (32, 26, 56, 57), (14, 15, 54, 52), (26, 16, 55, 56), (47, 53, 57, 51)])
_uv = me_cube_001.uv_layers.new(name='UVMap')
_uv.uv.foreach_set('vector', [0.375, 0.6874, 0.625, 0.6874, 0.625, 0.75, 0.375, 0.75, 0.375, 0.4464, 0.625, 0.4464, 0.625, 0.4808, 0.625, 0.5, 0.375, 0.5, 0.375, 0.8125, 0.625, 0.8125, 0.625, 0.875, 0.375, 0.875, 0.6875, 0.6874, 0.75, 0.6874, 0.75, 0.75, 0.6875, 0.75, 0.6875, 0.6341, 0.75, 0.6341, 0.75, 0.6451, 0.6875, 0.6451, 0.375, 0.6341, 0.625, 0.6341, 0.625, 0.6451, 0.375, 0.6451, 0.6875, 0.6451, 0.75, 0.6451, 0.75, 0.6874, 0.6875, 0.6874, 0.375, 0.6451, 0.625, 0.6451, 0.625, 0.6874, 0.375, 0.6874, 0.375, 0.5045, 0.625, 0.5045, 0.625, 0.5353, 0.375, 0.5353, 0.6875, 0.5045, 0.75, 0.5045, 0.75, 0.5353, 0.6875, 0.5353, 0.6875, 0.5, 0.75, 0.5, 0.75, 0.5045, 0.6875, 0.5045, 0.375, 0.5, 0.625, 0.5, 0.625, 0.5045, 0.375, 0.5045, 0.6786, 0.5, 0.6875, 0.5, 0.6875, 0.5045, 0.6786, 0.5045, 0.6786, 0.5045, 0.6875, 0.5045, 0.6875, 0.5353, 0.6786, 0.5353, 0.6786, 0.6451, 0.6875, 0.6451, 0.6875, 0.6874, 0.6786, 0.6874, 0.6786, 0.6341, 0.6875, 0.6341, 0.6875, 0.6451, 0.6786, 0.6451, 0.6786, 0.6874, 0.6875, 0.6874, 0.6875, 0.75, 0.6786, 0.75, 0.375, 0.8036, 0.625, 0.8036, 0.625, 0.8125, 0.375, 0.8125, 0.375, 0.375, 0.625, 0.375, 0.625, 0.4375, 0.375, 0.4375, 0.375, 0.75, 0.625, 0.75, 0.625, 0.8036, 0.375, 0.8036, 0.625, 0.6874, 0.6786, 0.6874, 0.6786, 0.75, 0.625, 0.75, 0.625, 0.6341, 0.6442, 0.6341, 0.6442, 0.6451, 0.625, 0.6451, 0.625, 0.6451, 0.6442, 0.6451, 0.6786, 0.6874, 0.625, 0.6874, 0.625, 0.5045, 0.6442, 0.5045, 0.6442, 0.5353, 0.625, 0.5353, 0.625, 0.5, 0.6442, 0.5, 0.6442, 0.5045, 0.625, 0.5045, 0.375, 0.4375, 0.625, 0.4375, 0.625, 0.4464, 0.375, 0.4464, 0.6442, 0.5045, 0.6442, 0.5, 0.6786, 0.5, 0.6786, 0.5045, 0.6786, 0.6874, 0.6442, 0.6451, 0.6786, 0.6451, 0.6442, 0.5353, 0.6442, 0.5045, 0.6786, 0.5045, 0.6786, 0.5353, 0.6442, 0.5434, 0.6442, 0.5353, 0.6786, 0.5353, 0.6786, 0.5434, 0.6442, 0.6451, 0.6442, 0.6341, 0.6786, 0.6341, 0.6786, 0.6451, 0.625, 0.6038, 0.6442, 0.6038, 0.6442, 0.6341, 0.625, 0.6341, 0.6786, 0.6038, 0.6875, 0.6038, 0.6875, 0.6341, 0.6786, 0.6341, 0.375, 0.6038, 0.625, 0.6038, 0.625, 0.6341, 0.375, 0.6341, 0.6875, 0.6038, 0.75, 0.6038, 0.75, 0.6341, 0.6875, 0.6341, 0.6875, 0.5434, 0.75, 0.5434, 0.75, 0.6038, 0.6875, 0.6038, 0.375, 0.5434, 0.625, 0.5434, 0.625, 0.6038, 0.375, 0.6038, 0.6786, 0.5434, 0.6875, 0.5434, 0.6875, 0.6038, 0.6786, 0.6038, 0.625, 0.5434, 0.6442, 0.5434, 0.6442, 0.6038, 0.625, 0.6038, 0.6442, 0.6341, 0.6442, 0.6038, 0.6786, 0.6038, 0.6786, 0.6341, 0.625, 0.5353, 0.6442, 0.5353, 0.6442, 0.5434, 0.625, 0.5434, 0.6786, 0.5353, 0.6875, 0.5353, 0.6875, 0.5434, 0.6786, 0.5434, 0.375, 0.5353, 0.625, 0.5353, 0.625, 0.5434, 0.375, 0.5434, 0.6875, 0.5353, 0.75, 0.5353, 0.75, 0.5434, 0.6875, 0.5434, 0.6442, 0.6038, 0.6442, 0.5434, 0.6786, 0.5434, 0.6786, 0.6038])
me_cube_001.materials.append(mat_material)
me_cube_001.use_mirror_vertex_groups = False
me_cube_001.update()
me_cube_002 = bpy.data.meshes.new('Cube.002')
me_cube_002.from_pydata([(2.726, 4.614, 2.935), (2.726, 4.614, 0.7994), (2.358, -7.23, 2.176), (2.358, -7.23, 0.7994), (0.0, 4.833, 0.7994), (0.0, -7.849, 2.366), (0.0, -7.849, 0.7994), (0.0, 4.833, 3.079), (-5.271e-18, -2.498, 4.4), (2.726, -3.547, 2.613), (0.0, -4.59, 3.095), (2.726, -3.547, 0.7994), (-4.978e-17, 3.199, 4.528), (2.726, 4.36, 0.7994), (2.726, 4.36, 2.935), (2.591, 1.908, 3.042), (1.997, -7.516, 0.7994), (2.21, 4.641, 3.079), (2.21, 4.641, 0.7994), (1.997, -7.516, 2.36), (1.704, -2.334, 4.286), (2.276, -3.916, 2.987), (1.48, 3.137, 4.403), (2.208, -7.419, 0.7994), (1.922, -2.27, 4.154), (2.519, -3.547, 2.846), (1.683, 3.116, 4.293), (2.208, -7.419, 2.322), (2.21, 4.641, 3.079), (2.406, 4.36, 3.079), (2.726, -1.976, 2.678), (-4.741e-18, -2.181, 4.499), (2.726, -1.976, 0.7994), (1.634, -2.034, 4.395), (1.837, -1.976, 4.263), (2.583, -1.976, 2.954), (2.726, -0.3365, 0.7994), (2.587, -0.3365, 2.987), (2.726, -0.3365, 2.741), (-1.856e-17, -0.2476, 4.576), (1.567, -0.2476, 4.472), (1.77, -0.2476, 4.34), (2.726, 3.831, 0.7994), (2.594, 2.974, 3.068), (2.726, 3.047, 2.896), (-4.607e-17, 2.037, 4.576), (1.491, 2.037, 4.472), (1.694, 2.206, 4.34), (1.216, 4.792, 0.7994), (1.186, -7.749, 2.366), (1.186, -7.749, 0.7994), (1.216, 4.792, 3.079), (0.9905, -2.408, 4.358), (1.426, -4.379, 3.072), (0.883, 3.161, 4.466), (0.9573, -2.093, 4.437), (0.9345, -0.2476, 4.514), (0.8891, 2.037, 4.514), (2.726, 4.614, 2.105), (2.358, -7.23, 1.76), (0.0, -7.849, 1.76), (2.726, -3.547, 1.82), (2.726, 4.36, 2.105), (1.997, -7.516, 1.76), (2.208, -7.419, 1.76), (2.726, -1.976, 1.842), (2.726, -0.3365, 1.895), (2.726, 3.552, 2.046), (1.186, -7.749, 1.76), (2.43, -6.505, 2.262), (0.0, -7.208, 2.51), (2.43, -6.592, 0.7994), (2.051, -6.807, 2.484), (2.27, -6.657, 2.425), (1.233, -7.086, 2.505), (2.43, -6.432, 1.76), (2.664, -3.902, 0.7994), (2.664, -4.165, 2.54), (0.0, -5.136, 2.973), (2.229, -4.519, 2.882), (2.467, -4.197, 2.758), (1.386, -4.944, 2.954), (2.664, -4.165, 1.806), (2.617, -4.633, 2.484), (2.57, -5.101, 2.428), (2.524, -5.569, 2.373), (2.477, -6.037, 2.317), (0.0, -5.551, 2.88), (0.0, -5.965, 2.787), (0.0, -6.379, 2.695), (0.0, -6.794, 2.602), (2.193, -4.977, 2.802), (2.158, -5.435, 2.723), (2.122, -5.892, 2.643), (2.087, -6.35, 2.563), (2.427, -4.689, 2.691), (2.388, -5.181, 2.625), (2.349, -5.673, 2.558), (2.309, -6.165, 2.492), (1.355, -5.373, 2.864), (1.325, -5.801, 2.774), (1.294, -6.229, 2.684), (1.264, -6.658, 2.595), (2.617, -4.633, 2.148), (2.57, -5.101, 2.292), (2.524, -5.569, 2.289), (2.477, -6.037, 2.13), (2.726, 4.614, 1.168), (2.358, -7.23, 1.168), (0.0, -7.849, 1.168), (2.726, -3.547, 1.168), (2.726, 4.36, 1.168), (1.997, -7.516, 1.168), (2.208, -7.419, 1.168), (2.726, -1.976, 1.168), (2.726, -0.3365, 1.168), (2.726, 3.832, 1.168), (1.186, -7.749, 1.168), (2.43, -6.592, 1.168), (2.664, -3.902, 1.168), (2.726, 1.551, 2.829), (-3.426e-17, 1.056, 4.576), (1.523, 1.056, 4.472), (1.726, 1.153, 4.34), (2.726, 1.198, 0.7994), (2.591, 1.552, 3.033), (0.9086, 1.056, 4.514), (2.726, 1.549, 1.941), (2.726, 1.198, 1.168), (2.592, 2.263, 3.05), (2.593, 2.618, 3.059), (2.726, 2.673, 2.879), (2.726, 2.299, 2.863), (2.726, 1.925, 2.846), (-4.312e-17, 1.792, 4.576), (-4.017e-17, 1.547, 4.576), (-3.721e-17, 1.301, 4.576), (1.499, 1.792, 4.472), (1.507, 1.547, 4.472), (1.515, 1.301, 4.472), (1.702, 1.943, 4.34), (1.71, 1.679, 4.34), (1.718, 1.416, 4.34), (0.894, 1.792, 4.514), (0.8988, 1.547, 4.514), (0.9037, 1.301, 4.514), (2.726, 3.086, 2.264), (2.726, 2.574, 2.373), (2.726, 2.061, 2.278), (2.21, 4.641, 2.105), (0.0, 4.833, 2.105), (1.216, 4.792, 2.105), (2.726, 4.613, 1.745), (2.358, -7.229, 1.447), (0.0, -7.848, 1.436), (2.726, -3.547, 1.586), (2.726, 4.36, 1.745), (1.997, -7.515, 1.442), (2.208, -7.418, 1.444), (2.726, -1.976, 1.619), (2.726, -0.3367, 1.666), (2.726, 3.691, 1.722), (1.186, -7.748, 1.438), (2.43, -6.528, 1.451), (2.664, -4.062, 1.582), (2.726, 1.407, 1.704), (2.21, 4.64, 1.745), (0.0, 4.832, 1.745), (1.216, 4.791, 1.745)], [], [(75, 69, 2, 59), (68, 49, 5, 60), (74, 70, 5, 49), (55, 31, 8, 52), (52, 8, 10, 53), (161, 116, 111, 156), (57, 45, 134, 143), (143, 134, 135, 144), (58, 0, 14, 62), (18, 166, 152, 107, 1), (51, 7, 12, 54), (24, 20, 21, 25), (34, 33, 20, 24), (73, 72, 19, 27), (64, 27, 19, 63), (48, 168, 166, 18), (59, 2, 27, 64), (69, 73, 27, 2), (159, 65, 61, 155), (43, 29, 26, 47), (0, 28, 29, 14), (30, 9, 61, 65), (14, 44, 67, 62), (38, 37, 35, 30), (41, 40, 33, 34), (66, 38, 30, 65), (56, 39, 31, 55), (126, 121, 39, 56), (127, 120, 38, 66), (123, 122, 40, 41), (120, 125, 37, 38), (35, 37, 41, 34), (26, 22, 46, 47), (54, 12, 45, 57), (130, 43, 47, 140), (22, 54, 57, 46), (122, 126, 56, 40), (40, 56, 55, 33), (4, 167, 168, 48), (29, 28, 17, 22, 26), (67, 44, 131, 146), (20, 52, 53, 21), (33, 55, 52, 20), (72, 74, 49, 19), (63, 19, 49, 68), (157, 63, 68, 162), (165, 127, 66, 160), (160, 66, 65, 159), (153, 59, 64, 158), (158, 64, 63, 157), (152, 58, 62, 156), (25, 35, 34, 24), (162, 68, 60, 154), (163, 75, 59, 153), (144, 135, 136, 145), (25, 9, 30, 35), (94, 102, 74, 72), (86, 98, 73, 69), (98, 94, 72, 73), (102, 90, 70, 74), (106, 86, 69, 75), (61, 9, 77, 82), (53, 10, 78, 81), (25, 21, 79, 80), (9, 25, 80, 77), (21, 53, 81, 79), (155, 61, 82, 164), (82, 77, 83, 103), (103, 83, 84, 104), (104, 84, 85, 105), (105, 85, 86, 106), (81, 78, 87, 99), (99, 87, 88, 100), (100, 88, 89, 101), (101, 89, 90, 102), (80, 79, 91, 95), (95, 91, 92, 96), (96, 92, 93, 97), (97, 93, 94, 98), (77, 80, 95, 83), (83, 95, 96, 84), (84, 96, 97, 85), (85, 97, 98, 86), (79, 81, 99, 91), (91, 99, 100, 92), (92, 100, 101, 93), (93, 101, 102, 94), (11, 110, 119, 76), (71, 118, 108, 3), (50, 117, 109, 6), (29, 43, 44, 14), (1, 107, 111, 13), (23, 113, 112, 16), (3, 108, 113, 23), (36, 115, 114, 32), (124, 128, 115, 36), (16, 112, 117, 50), (32, 114, 110, 11), (139, 145, 126, 122), (37, 125, 123, 41), (133, 15, 125, 120), (142, 139, 122, 123), (148, 133, 120, 127), (145, 136, 121, 126), (111, 116, 42, 13), (51, 54, 22, 17), (146, 131, 132, 147), (147, 132, 133, 148), (47, 46, 137, 140), (140, 137, 138, 141), (141, 138, 139, 142), (44, 43, 130, 131), (131, 130, 129, 132), (132, 129, 15, 133), (46, 57, 143, 137), (137, 143, 144, 138), (138, 144, 145, 139), (125, 15, 142, 123), (15, 129, 141, 142), (129, 130, 140, 141), (149, 151, 51, 17), (151, 150, 7, 51), (58, 149, 17, 28, 0), (110, 155, 164, 119), (118, 163, 153, 108), (117, 162, 154, 109), (107, 152, 156, 111), (113, 158, 157, 112), (108, 153, 158, 113), (115, 160, 159, 114), (128, 165, 160, 115), (112, 157, 162, 117), (114, 159, 155, 110), (67, 161, 156, 62), (166, 168, 151, 149), (168, 167, 150, 151), (152, 166, 149, 58)])
_uv = me_cube_002.uv_layers.new(name='UVMap')
_uv.uv.foreach_set('vector', [0.5, 0.7377, 0.625, 0.7377, 0.625, 0.75, 0.5, 0.75, 0.5, 0.8377, 0.625, 0.8377, 0.625, 0.875, 0.5, 0.875, 0.7127, 0.7377, 0.75, 0.7377, 0.75, 0.75, 0.7127, 0.75, 0.7127, 0.6341, 0.75, 0.6341, 0.75, 0.6451, 0.7127, 0.6451, 0.7127, 0.6451, 0.75, 0.6451, 0.75, 0.6874, 0.7127, 0.6874, 0.4758, 0.5434, 0.4229, 0.5434, 0.4229, 0.5045, 0.4758, 0.5045, 0.7127, 0.5434, 0.75, 0.5434, 0.75, 0.5499, 0.7127, 0.5499, 0.7127, 0.5499, 0.75, 0.5499, 0.75, 0.5564, 0.7127, 0.5564, 0.5287, 0.5, 0.625, 0.5, 0.625, 0.5045, 0.5287, 0.5045, 0.375, 0.4375, 0.4615, 0.4525, 0.4758, 0.5, 0.4229, 0.5, 0.375, 0.5, 0.7127, 0.5, 0.75, 0.5, 0.75, 0.5353, 0.7127, 0.5353, 0.6786, 0.6451, 0.6875, 0.6451, 0.6875, 0.6874, 0.6786, 0.6874, 0.6786, 0.6341, 0.6875, 0.6341, 0.6875, 0.6451, 0.6786, 0.6451, 0.6786, 0.7377, 0.6875, 0.7377, 0.6875, 0.75, 0.6786, 0.75, 0.5, 0.8036, 0.625, 0.8036, 0.625, 0.8125, 0.5, 0.8125, 0.375, 0.4123, 0.4638, 0.4123, 0.4615, 0.4525, 0.375, 0.4375, 0.5, 0.75, 0.625, 0.75, 0.625, 0.8036, 0.5, 0.8036, 0.625, 0.7377, 0.6786, 0.7377, 0.6786, 0.75, 0.625, 0.75, 0.4615, 0.6341, 0.5, 0.6341, 0.5, 0.6874, 0.4615, 0.6874, 0.6442, 0.5434, 0.6442, 0.5045, 0.6786, 0.5353, 0.6786, 0.5434, 0.625, 0.5, 0.6442, 0.5, 0.6442, 0.5045, 0.625, 0.5045, 0.625, 0.6341, 0.625, 0.6874, 0.5, 0.6874, 0.5, 0.6341, 0.625, 0.5045, 0.625, 0.5434, 0.5287, 0.5434, 0.5287, 0.5045, 0.625, 0.6038, 0.6442, 0.6038, 0.6442, 0.6341, 0.625, 0.6341, 0.6786, 0.6038, 0.6875, 0.6038, 0.6875, 0.6341, 0.6786, 0.6341, 0.5, 0.6038, 0.625, 0.6038, 0.625, 0.6341, 0.5, 0.6341, 0.7127, 0.6038, 0.75, 0.6038, 0.75, 0.6341, 0.7127, 0.6341, 0.7127, 0.5693, 0.75, 0.5693, 0.75, 0.6038, 0.7127, 0.6038, 0.5, 0.5693, 0.625, 0.5693, 0.625, 0.6038, 0.5, 0.6038, 0.6786, 0.5693, 0.6875, 0.5693, 0.6875, 0.6038, 0.6786, 0.6038, 0.625, 0.5693, 0.6442, 0.5693, 0.6442, 0.6038, 0.625, 0.6038, 0.6442, 0.6341, 0.6442, 0.6038, 0.6786, 0.6038, 0.6786, 0.6341, 0.6786, 0.5353, 0.6875, 0.5353, 0.6875, 0.5434, 0.6786, 0.5434, 0.7127, 0.5353, 0.75, 0.5353, 0.75, 0.5434, 0.7127, 0.5434, 0.6442, 0.5499, 0.6442, 0.5434, 0.6786, 0.5434, 0.6786, 0.5499, 0.6875, 0.5353, 0.7127, 0.5353, 0.7127, 0.5434, 0.6875, 0.5434, 0.6875, 0.5693, 0.7127, 0.5693, 0.7127, 0.6038, 0.6875, 0.6038, 0.6875, 0.6038, 0.7127, 0.6038, 0.7127, 0.6341, 0.6875, 0.6341, 0.375, 0.375, 0.4626, 0.375, 0.4638, 0.4123, 0.375, 0.4123, 0.6442, 0.5045, 0.6442, 0.5, 0.6442, 0.5, 0.6875, 0.5353, 0.6786, 0.5353, 0.5287, 0.5434, 0.625, 0.5434, 0.625, 0.5499, 0.5, 0.5499, 0.6875, 0.6451, 0.7127, 0.6451, 0.7127, 0.6874, 0.6875, 0.6874, 0.6875, 0.6341, 0.7127, 0.6341, 0.7127, 0.6451, 0.6875, 0.6451, 0.6875, 0.7377, 0.7127, 0.7377, 0.7127, 0.75, 0.6875, 0.75, 0.5, 0.8125, 0.625, 0.8125, 0.625, 0.8377, 0.5, 0.8377, 0.4615, 0.8125, 0.5, 0.8125, 0.5, 0.8377, 0.4615, 0.8377, 0.4615, 0.5693, 0.5, 0.5693, 0.5, 0.6038, 0.4615, 0.6038, 0.4615, 0.6038, 0.5, 0.6038, 0.5, 0.6341, 0.4615, 0.6341, 0.4615, 0.75, 0.5, 0.75, 0.5, 0.8036, 0.4615, 0.8036, 0.4615, 0.8036, 0.5, 0.8036, 0.5, 0.8125, 0.4615, 0.8125, 0.4758, 0.5, 0.5287, 0.5, 0.5287, 0.5045, 0.4758, 0.5045, 0.6786, 0.6874, 0.6442, 0.6341, 0.6786, 0.6341, 0.6786, 0.6451, 0.4615, 0.8377, 0.5, 0.8377, 0.5, 0.875, 0.4615, 0.875, 0.4615, 0.7377, 0.5, 0.7377, 0.5, 0.75, 0.4615, 0.75, 0.7127, 0.5564, 0.75, 0.5564, 0.75, 0.5629, 0.7127, 0.5629, 0.6786, 0.6874, 0.625, 0.6874, 0.625, 0.6341, 0.6442, 0.6341, 0.6875, 0.7297, 0.7127, 0.7297, 0.7127, 0.7377, 0.6875, 0.7377, 0.625, 0.7297, 0.6786, 0.7297, 0.6786, 0.7377, 0.625, 0.7377, 0.6786, 0.7297, 0.6875, 0.7297, 0.6875, 0.7377, 0.6786, 0.7377, 0.7127, 0.7297, 0.75, 0.7297, 0.75, 0.7377, 0.7127, 0.7377, 0.5, 0.7297, 0.625, 0.7297, 0.625, 0.7377, 0.5, 0.7377, 0.5, 0.6874, 0.625, 0.6874, 0.625, 0.6979, 0.5, 0.6979, 0.7127, 0.6874, 0.75, 0.6874, 0.75, 0.6979, 0.7127, 0.6979, 0.6786, 0.6874, 0.6875, 0.6874, 0.6875, 0.6979, 0.6786, 0.6979, 0.625, 0.6874, 0.6786, 0.6874, 0.6786, 0.6979, 0.625, 0.6979, 0.6875, 0.6874, 0.7127, 0.6874, 0.7127, 0.6979, 0.6875, 0.6979, 0.4615, 0.6874, 0.5, 0.6874, 0.5, 0.6979, 0.4615, 0.6979, 0.5, 0.6979, 0.625, 0.6979, 0.625, 0.7058, 0.5, 0.7058, 0.5, 0.7058, 0.625, 0.7058, 0.625, 0.7138, 0.5, 0.7138, 0.5, 0.7138, 0.625, 0.7138, 0.625, 0.7217, 0.5, 0.7217, 0.5, 0.7217, 0.625, 0.7217, 0.625, 0.7297, 0.5, 0.7297, 0.7127, 0.6979, 0.75, 0.6979, 0.75, 0.7058, 0.7127, 0.7058, 0.7127, 0.7058, 0.75, 0.7058, 0.75, 0.7138, 0.7127, 0.7138, 0.7127, 0.7138, 0.75, 0.7138, 0.75, 0.7217, 0.7127, 0.7217, 0.7127, 0.7217, 0.75, 0.7217, 0.75, 0.7297, 0.7127, 0.7297, 0.6786, 0.6979, 0.6875, 0.6979, 0.6875, 0.7058, 0.6786, 0.7058, 0.6786, 0.7058, 0.6875, 0.7058, 0.6875, 0.7138, 0.6786, 0.7138, 0.6786, 0.7138, 0.6875, 0.7138, 0.6875, 0.7217, 0.6786, 0.7217, 0.6786, 0.7217, 0.6875, 0.7217, 0.6875, 0.7297, 0.6786, 0.7297, 0.625, 0.6979, 0.6786, 0.6979, 0.6786, 0.7058, 0.625, 0.7058, 0.625, 0.7058, 0.6786, 0.7058, 0.6786, 0.7138, 0.625, 0.7138, 0.625, 0.7138, 0.6786, 0.7138, 0.6786, 0.7217, 0.625, 0.7217, 0.625, 0.7217, 0.6786, 0.7217, 0.6786, 0.7297, 0.625, 0.7297, 0.6875, 0.6979, 0.7127, 0.6979, 0.7127, 0.7058, 0.6875, 0.7058, 0.6875, 0.7058, 0.7127, 0.7058, 0.7127, 0.7138, 0.6875, 0.7138, 0.6875, 0.7138, 0.7127, 0.7138, 0.7127, 0.7217, 0.6875, 0.7217, 0.6875, 0.7217, 0.7127, 0.7217, 0.7127, 0.7297, 0.6875, 0.7297, 0.375, 0.6874, 0.4229, 0.6874, 0.4229, 0.6979, 0.375, 0.6979, 0.375, 0.7377, 0.4229, 0.7377, 0.4229, 0.75, 0.375, 0.75, 0.375, 0.8377, 0.4229, 0.8377, 0.4229, 0.875, 0.375, 0.875, 0.6442, 0.5045, 0.6442, 0.5434, 0.625, 0.5434, 0.625, 0.5045, 0.375, 0.5, 0.4229, 0.5, 0.4229, 0.5045, 0.375, 0.5045, 0.375, 0.8036, 0.4229, 0.8036, 0.4229, 0.8125, 0.375, 0.8125, 0.375, 0.75, 0.4229, 0.75, 0.4229, 0.8036, 0.375, 0.8036, 0.375, 0.6038, 0.4229, 0.6038, 0.4229, 0.6341, 0.375, 0.6341, 0.375, 0.5693, 0.4229, 0.5693, 0.4229, 0.6038, 0.375, 0.6038, 0.375, 0.8125, 0.4229, 0.8125, 0.4229, 0.8377, 0.375, 0.8377, 0.375, 0.6341, 0.4229, 0.6341, 0.4229, 0.6874, 0.375, 0.6874, 0.6875, 0.5629, 0.7127, 0.5629, 0.7127, 0.5693, 0.6875, 0.5693, 0.6442, 0.6038, 0.6442, 0.5693, 0.6786, 0.5693, 0.6786, 0.6038, 0.625, 0.5629, 0.6442, 0.5629, 0.6442, 0.5693, 0.625, 0.5693, 0.6786, 0.5629, 0.6875, 0.5629, 0.6875, 0.5693, 0.6786, 0.5693, 0.5, 0.5629, 0.625, 0.5629, 0.625, 0.5693, 0.5, 0.5693, 0.7127, 0.5629, 0.75, 0.5629, 0.75, 0.5693, 0.7127, 0.5693, 0.4229, 0.5045, 0.4229, 0.5434, 0.375, 0.5434, 0.375, 0.5045, 0.7127, 0.5, 0.7127, 0.5353, 0.6875, 0.5353, 0.6442, 0.5, 0.5, 0.5499, 0.625, 0.5499, 0.625, 0.5564, 0.5, 0.5564, 0.5, 0.5564, 0.625, 0.5564, 0.625, 0.5629, 0.5, 0.5629, 0.6786, 0.5434, 0.6875, 0.5434, 0.6875, 0.5499, 0.6786, 0.5499, 0.6786, 0.5499, 0.6875, 0.5499, 0.6875, 0.5564, 0.6786, 0.5564, 0.6786, 0.5564, 0.6875, 0.5564, 0.6875, 0.5629, 0.6786, 0.5629, 0.625, 0.5434, 0.6442, 0.5434, 0.6442, 0.5499, 0.625, 0.5499, 0.625, 0.5499, 0.6442, 0.5499, 0.6442, 0.5564, 0.625, 0.5564, 0.625, 0.5564, 0.6442, 0.5564, 0.6442, 0.5629, 0.625, 0.5629, 0.6875, 0.5434, 0.7127, 0.5434, 0.7127, 0.5499, 0.6875, 0.5499, 0.6875, 0.5499, 0.7127, 0.5499, 0.7127, 0.5564, 0.6875, 0.5564, 0.6875, 0.5564, 0.7127, 0.5564, 0.7127, 0.5629, 0.6875, 0.5629, 0.6442, 0.5693, 0.6442, 0.5629, 0.6786, 0.5629, 0.6786, 0.5693, 0.6442, 0.5629, 0.6442, 0.5564, 0.6786, 0.5564, 0.6786, 0.5629, 0.6442, 0.5564, 0.6442, 0.5499, 0.6786, 0.5499, 0.6786, 0.5564, 0.5136, 0.4615, 0.5136, 0.4123, 0.625, 0.4123, 0.625, 0.4808, 0.5136, 0.4123, 0.5136, 0.375, 0.625, 0.375, 0.625, 0.4123, 0.5287, 0.5, 0.5136, 0.4615, 0.625, 0.4808, 0.625, 0.4808, 0.625, 0.5, 0.4229, 0.6874, 0.4615, 0.6874, 0.4615, 0.6979, 0.4229, 0.6979, 0.4229, 0.7377, 0.4615, 0.7377, 0.4615, 0.75, 0.4229, 0.75, 0.4229, 0.8377, 0.4615, 0.8377, 0.4615, 0.875, 0.4229, 0.875, 0.4229, 0.5, 0.4758, 0.5, 0.4758, 0.5045, 0.4229, 0.5045, 0.4229, 0.8036, 0.4615, 0.8036, 0.4615, 0.8125, 0.4229, 0.8125, 0.4229, 0.75, 0.4615, 0.75, 0.4615, 0.8036, 0.4229, 0.8036, 0.4229, 0.6038, 0.4615, 0.6038, 0.4615, 0.6341, 0.4229, 0.6341, 0.4229, 0.5693, 0.4615, 0.5693, 0.4615, 0.6038, 0.4229, 0.6038, 0.4229, 0.8125, 0.4615, 0.8125, 0.4615, 0.8377, 0.4229, 0.8377, 0.4229, 0.6341, 0.4615, 0.6341, 0.4615, 0.6874, 0.4229, 0.6874, 0.5287, 0.5434, 0.4758, 0.5434, 0.4758, 0.5045, 0.5287, 0.5045, 0.4615, 0.4525, 0.4638, 0.4123, 0.5136, 0.4123, 0.5136, 0.4615, 0.4638, 0.4123, 0.4626, 0.375, 0.5136, 0.375, 0.5136, 0.4123, 0.4758, 0.5, 0.4615, 0.4525, 0.5136, 0.4615, 0.5287, 0.5])
me_cube_002.materials.append(mat_material)
me_cube_002.use_mirror_vertex_groups = False
me_cube_002.update()
me_cube_003 = bpy.data.meshes.new('Cube.003')
me_cube_003.from_pydata([(2.916, 3.058, 2.258), (2.843, 3.952, 0.7994), (2.478, -7.23, 2.325), (2.478, -7.23, 0.7994), (0.0, 4.833, 0.7994), (0.0, -7.849, 2.554), (0.0, -7.849, 0.7994), (0.0, 4.833, 3.079), (-5.271e-18, -2.498, 4.4), (2.726, -3.547, 2.613), (0.0, -4.59, 3.095), (2.726, -3.547, 0.7994), (-4.978e-17, 3.199, 4.411), (2.53, 4.529, 0.7994), (2.53, 4.529, 2.935), (2.591, 1.908, 3.042), (1.997, -7.516, 0.7994), (2.21, 4.641, 3.079), (2.21, 4.641, 0.7994), (1.997, -7.516, 2.548), (1.704, -2.334, 4.286), (2.276, -3.916, 2.987), (1.48, 3.137, 4.286), (2.208, -7.419, 0.7994), (1.922, -2.27, 4.154), (2.519, -3.547, 2.846), (1.683, 3.116, 4.176), (2.208, -7.419, 2.51), (0.0, 4.92, 1.169), (2.406, 4.36, 3.079), (2.726, -1.976, 2.678), (-4.741e-18, -2.181, 4.499), (2.726, -1.976, 0.7994), (1.634, -2.034, 4.395), (1.837, -1.976, 4.263), (2.583, -1.976, 2.954), (2.726, -0.3365, 0.7994), (2.587, -0.3365, 2.987), (2.726, -0.3365, 2.741), (-1.856e-17, -0.2476, 4.576), (1.567, -0.2476, 4.472), (1.77, -0.2476, 4.34), (2.759, 4.017, 0.7994), (2.594, 2.974, 3.068), (2.726, 3.071, 2.896), (-4.607e-17, 2.113, 4.576), (1.491, 2.113, 4.472), (1.694, 2.206, 4.34), (1.216, 4.792, 0.7994), (1.186, -7.749, 2.554), (1.186, -7.749, 0.7994), (1.216, 4.792, 3.079), (0.9905, -2.408, 4.358), (1.426, -4.379, 3.072), (0.883, 3.161, 4.349), (0.9573, -2.093, 4.455), (0.9345, -0.2476, 4.527), (0.8891, 2.113, 4.514), (1.216, 4.879, 1.169), (2.478, -7.23, 1.76), (0.0, -7.849, 1.76), (2.726, -3.547, 1.82), (2.53, 4.529, 2.105), (1.997, -7.516, 1.76), (2.208, -7.419, 1.76), (2.726, -1.976, 1.842), (2.726, -0.3365, 1.895), (2.794, 3.071, 2.314), (1.186, -7.749, 1.76), (2.548, -6.432, 2.434), (2.649, -6.592, 0.7994), (2.693, -6.432, 1.76), (2.731, -3.902, 0.7994), (2.675, -4.165, 2.575), (2.731, -4.165, 1.806), (2.658, -4.633, 2.559), (2.632, -5.101, 2.535), (2.609, -5.569, 2.51), (2.577, -6.037, 2.477), (2.725, -4.633, 2.148), (2.736, -5.101, 2.292), (2.742, -5.569, 2.289), (2.727, -6.037, 2.13), (2.692, -6.511, 0.7994), (2.478, -7.23, 1.168), (0.0, -7.849, 1.168), (2.726, -3.547, 1.168), (2.53, 4.529, 1.168), (1.997, -7.516, 1.168), (2.208, -7.419, 1.168), (2.726, -1.976, 1.168), (2.726, -0.3365, 1.168), (2.764, 4.003, 1.168), (1.186, -7.749, 1.168), (2.649, -6.592, 1.168), (2.731, -3.902, 1.168), (2.726, 1.551, 2.829), (-3.426e-17, 1.056, 4.576), (1.523, 1.056, 4.472), (1.726, 1.153, 4.34), (2.786, 1.198, 0.7994), (2.591, 1.552, 3.033), (0.9086, 1.056, 4.514), (2.786, 1.549, 1.941), (2.786, 1.198, 1.168), (2.592, 2.263, 3.05), (2.593, 2.618, 3.059), (2.726, 2.618, 2.879), (2.726, 2.263, 2.863), (2.726, 1.908, 2.846), (-4.312e-17, 1.792, 4.576), (-4.017e-17, 1.547, 4.576), (-3.721e-17, 1.301, 4.576), (1.499, 1.792, 4.472), (1.507, 1.547, 4.472), (1.515, 1.301, 4.472), (1.702, 1.943, 4.34), (1.71, 1.679, 4.34), (1.718, 1.416, 4.34), (0.894, 1.792, 4.514), (0.8988, 1.547, 4.514), (0.9037, 1.301, 4.514), (2.794, 2.618, 2.399), (2.795, 2.263, 2.373), (2.791, 1.908, 2.22), (2.21, 4.865, 2.105), (0.0, 5.057, 2.105), (1.216, 5.016, 2.105), (2.21, 4.728, 1.168), (2.478, -7.229, 1.447), (0.0, -7.848, 1.436), (2.726, -3.547, 1.586), (2.53, 4.528, 1.745), (1.997, -7.515, 1.442), (2.208, -7.418, 1.444), (2.726, -1.976, 1.619), (2.726, -0.3367, 1.666), (2.764, 3.818, 1.722), (1.186, -7.748, 1.438), (2.67, -6.528, 1.451), (2.731, -4.062, 1.582), (2.786, 1.407, 1.704), (2.21, 4.864, 1.745), (0.0, 5.056, 1.745), (1.216, 5.015, 1.745), (1.341, -5.608, 2.89), (8.134e-19, -5.629, 2.936), (2.357, -5.578, 2.688), (2.147, -5.589, 2.804), (2.393, -5.133, 2.721), (5.002e-19, -5.229, 3.013), (2.18, -5.159, 2.851), (1.369, -5.197, 2.951), (1.399, -4.763, 3.015), (2.431, -4.665, 2.76), (2.216, -4.699, 2.901), (1.83e-19, -4.823, 3.072), (2.252, -4.217, 2.954), (2.471, -4.157, 2.799), (6.131e-20, -4.668, 3.087), (1.419, -4.484, 3.056), (1.307, -6.072, 2.817), (6.377e-19, -6.108, 2.854), (2.321, -6.033, 2.644), (2.112, -6.047, 2.743), (1.276, -6.505, 2.749), (4.896e-19, -6.513, 2.784), (2.285, -6.471, 2.602), (2.077, -6.49, 2.684), (2.726, 2.882, 2.887), (2.593, 2.836, 3.063), (-4.46e-17, 1.952, 4.576), (1.495, 1.952, 4.472), (1.698, 2.075, 4.34), (0.8915, 1.952, 4.514), (2.794, 2.882, 2.375), (2.775, 3.552, 2.105), (2.726, 3.552, 2.91), (2.515, 3.552, 3.072), (1.485, 2.671, 4.37), (0.8861, 2.628, 4.433), (-4.767e-17, 2.579, 4.505), (1.687, 2.759, 4.24), (2.21, 4.865, 2.935), (1.216, 5.016, 2.935), (0.0, 5.057, 2.935), (2.764, -6.347, 1.76), (2.74, -3.979, 0.7994), (2.817, -4.241, 1.773), (2.856, -4.667, 2.093), (2.856, -5.111, 2.241), (2.856, -5.553, 2.234), (2.806, -5.994, 2.066), (2.865, 3.939, 1.168), (2.711, -6.511, 1.168), (2.755, -3.979, 1.168), (2.836, 1.277, 0.7994), (2.883, 1.621, 1.908), (2.845, 1.277, 1.168), (2.919, 2.618, 2.328), (2.914, 2.281, 2.306), (2.909, 1.951, 2.165), (2.885, 3.75, 1.72), (2.733, -6.453, 1.451), (2.791, -4.129, 1.573), (2.871, 1.488, 1.704), (2.921, 2.874, 2.311), (2.895, 3.506, 2.048), (1.121, 3.058, 2.258), (1.121, 3.952, 0.7994), (1.02, -6.511, 0.7994), (1.02, -6.347, 1.76), (1.02, -3.979, 0.7994), (1.02, -4.241, 1.773), (1.02, -4.667, 2.093), (1.02, -5.111, 2.241), (1.02, -5.553, 2.234), (1.02, -5.994, 2.066), (1.121, 3.939, 1.168), (1.02, -6.511, 1.168), (1.02, -3.979, 1.168), (1.121, 1.277, 0.7994), (1.121, 1.621, 1.908), (1.121, 1.277, 1.168), (1.121, 2.618, 2.328), (1.121, 2.281, 2.306), (1.121, 1.951, 2.165), (1.121, 3.75, 1.72), (1.02, -6.453, 1.451), (1.02, -4.129, 1.573), (1.121, 1.488, 1.704), (1.121, 2.874, 2.311), (1.121, 3.506, 2.048)], [], [(71, 69, 2, 59), (68, 49, 5, 60), (55, 31, 8, 52), (52, 8, 10, 53), (137, 92, 87, 132), (174, 171, 110, 119), (119, 110, 111, 120), (87, 128, 142, 132), (183, 17, 29, 14), (51, 7, 12, 54), (24, 20, 21, 25), (34, 33, 20, 24), (64, 27, 19, 63), (48, 58, 128, 18), (59, 2, 27, 64), (135, 65, 61, 131), (43, 178, 182, 47), (62, 125, 183, 14), (30, 9, 61, 65), (14, 177, 176, 62), (38, 37, 35, 30), (41, 40, 33, 34), (66, 38, 30, 65), (56, 39, 31, 55), (102, 97, 39, 56), (103, 96, 38, 66), (99, 98, 40, 41), (96, 101, 37, 38), (35, 37, 41, 34), (26, 22, 179, 182), (54, 12, 181, 180), (170, 43, 47, 173), (22, 54, 180, 179), (98, 102, 56, 40), (40, 56, 55, 33), (4, 28, 58, 48), (29, 17, 22, 26), (175, 169, 107, 122), (20, 52, 53, 21), (33, 55, 52, 20), (63, 19, 49, 68), (133, 63, 68, 138), (141, 103, 66, 136), (136, 66, 65, 135), (129, 59, 64, 134), (134, 64, 63, 133), (82, 71, 186, 192), (25, 35, 34, 24), (138, 68, 60, 130), (139, 71, 59, 129), (120, 111, 112, 121), (25, 9, 30, 35), (82, 78, 69, 71), (61, 9, 73, 74), (19, 27, 167, 168), (27, 2, 69, 167), (49, 19, 168, 165), (131, 61, 74, 140), (74, 73, 75, 79), (79, 75, 76, 80), (80, 76, 77, 81), (81, 77, 78, 82), (5, 49, 165, 166), (11, 86, 95, 72), (70, 94, 84, 3), (50, 93, 85, 6), (29, 178, 177, 14), (94, 70, 83, 194), (23, 89, 88, 16), (3, 84, 89, 23), (36, 91, 90, 32), (100, 104, 91, 36), (16, 88, 93, 50), (32, 90, 86, 11), (115, 121, 102, 98), (37, 101, 99, 41), (109, 15, 101, 96), (118, 115, 98, 99), (124, 109, 96, 103), (121, 112, 97, 102), (87, 92, 42, 13), (51, 54, 22, 17), (122, 107, 108, 123), (123, 108, 109, 124), (173, 172, 113, 116), (116, 113, 114, 117), (117, 114, 115, 118), (169, 170, 106, 107), (107, 106, 105, 108), (108, 105, 15, 109), (172, 174, 119, 113), (113, 119, 120, 114), (114, 120, 121, 115), (101, 15, 118, 99), (15, 105, 117, 118), (105, 106, 116, 117), (125, 127, 184, 183), (127, 126, 185, 184), (58, 28, 143, 144), (86, 131, 140, 95), (94, 139, 129, 84), (93, 138, 130, 85), (132, 142, 125, 62), (89, 134, 133, 88), (84, 129, 134, 89), (91, 136, 135, 90), (104, 141, 136, 91), (88, 133, 138, 93), (90, 135, 131, 86), (176, 137, 132, 62), (142, 144, 127, 125), (144, 143, 126, 127), (128, 58, 144, 142), (147, 77, 76, 149), (146, 145, 152, 150), (145, 148, 151, 152), (148, 147, 149, 151), (150, 152, 153, 156), (152, 151, 155, 153), (149, 76, 75, 154), (151, 149, 154, 155), (155, 154, 158, 157), (153, 155, 157, 160), (154, 75, 73, 158), (156, 153, 160, 159), (157, 158, 25, 21), (159, 160, 53, 10), (160, 157, 21, 53), (158, 73, 9, 25), (163, 78, 77, 147), (162, 161, 145, 146), (161, 164, 148, 145), (164, 163, 147, 148), (167, 69, 78, 163), (166, 165, 161, 162), (165, 168, 164, 161), (168, 167, 163, 164), (46, 57, 174, 172), (44, 43, 170, 169), (47, 46, 172, 173), (67, 44, 169, 175), (106, 170, 173, 116), (57, 45, 171, 174), (128, 87, 13, 18), (177, 178, 43, 44), (176, 177, 44, 67), (182, 178, 29, 26), (182, 179, 46, 47), (179, 180, 57, 46), (180, 181, 45, 57), (184, 185, 7, 51), (74, 79, 189, 188), (183, 184, 51, 17), (79, 80, 190, 189), (137, 176, 207, 202), (80, 81, 191, 190), (124, 103, 197, 201), (92, 137, 202, 193), (175, 122, 199, 206), (81, 82, 192, 191), (104, 100, 196, 198), (176, 67, 0, 207), (67, 175, 206, 0), (71, 139, 203, 186), (122, 123, 200, 199), (141, 104, 198, 205), (139, 94, 194, 203), (140, 74, 188, 204), (123, 124, 201, 200), (95, 140, 204, 195), (103, 141, 205, 197), (72, 95, 195, 187), (42, 92, 193, 1), (207, 0, 208, 232), (199, 200, 225, 224), (193, 202, 227, 218), (188, 189, 214, 213), (200, 201, 226, 225), (203, 194, 219, 228), (202, 207, 232, 227), (195, 204, 229, 220), (186, 203, 228, 211), (201, 197, 222, 226), (194, 83, 210, 219), (204, 188, 213, 229), (198, 196, 221, 223), (187, 195, 220, 212), (189, 190, 215, 214), (197, 205, 230, 222), (192, 186, 211, 217), (205, 198, 223, 230), (190, 191, 216, 215), (0, 206, 231, 208), (206, 199, 224, 231), (1, 193, 218, 209), (191, 192, 217, 216), (213, 214, 215, 216, 217, 211, 228, 219, 210, 212, 220, 229), (209, 218, 227, 232, 208, 231, 224, 225, 226, 222, 230, 223, 221)])
_uv = me_cube_003.uv_layers.new(name='UVMap')
_uv.uv.foreach_set('vector', [0.5, 0.7377, 0.625, 0.7377, 0.625, 0.75, 0.5, 0.75, 0.5, 0.8377, 0.625, 0.8377, 0.625, 0.875, 0.5, 0.875, 0.7127, 0.6341, 0.75, 0.6341, 0.75, 0.6451, 0.7127, 0.6451, 0.7127, 0.6451, 0.75, 0.6451, 0.75, 0.6874, 0.7127, 0.6874, 0.4758, 0.5434, 0.4229, 0.5434, 0.4229, 0.5045, 0.4758, 0.5045, 0.7127, 0.5467, 0.75, 0.5467, 0.75, 0.5499, 0.7127, 0.5499, 0.7127, 0.5499, 0.75, 0.5499, 0.75, 0.5564, 0.7127, 0.5564, 0.4229, 0.5045, 0.4087, 0.4433, 0.4615, 0.4525, 0.4758, 0.5045, 0.6085, 0.4779, 0.625, 0.4808, 0.6442, 0.5045, 0.625, 0.5045, 0.7127, 0.5, 0.75, 0.5, 0.75, 0.5353, 0.7127, 0.5353, 0.6786, 0.6451, 0.6875, 0.6451, 0.6875, 0.6874, 0.6786, 0.6874, 0.6786, 0.6341, 0.6875, 0.6341, 0.6875, 0.6451, 0.6786, 0.6451, 0.5, 0.8036, 0.625, 0.8036, 0.625, 0.8125, 0.5, 0.8125, 0.375, 0.4123, 0.4097, 0.4123, 0.4087, 0.4433, 0.375, 0.4375, 0.5, 0.75, 0.625, 0.75, 0.625, 0.8036, 0.5, 0.8036, 0.4615, 0.6341, 0.5, 0.6341, 0.5, 0.6874, 0.4615, 0.6874, 0.6442, 0.5434, 0.6442, 0.5272, 0.6786, 0.5385, 0.6786, 0.5434, 0.5287, 0.5045, 0.5136, 0.4615, 0.6085, 0.4779, 0.625, 0.5045, 0.625, 0.6341, 0.625, 0.6874, 0.5, 0.6874, 0.5, 0.6341, 0.625, 0.5045, 0.625, 0.5289, 0.5287, 0.5434, 0.5287, 0.5045, 0.625, 0.6038, 0.6442, 0.6038, 0.6442, 0.6341, 0.625, 0.6341, 0.6786, 0.6038, 0.6875, 0.6038, 0.6875, 0.6341, 0.6786, 0.6341, 0.5, 0.6038, 0.625, 0.6038, 0.625, 0.6341, 0.5, 0.6341, 0.7127, 0.6038, 0.75, 0.6038, 0.75, 0.6341, 0.7127, 0.6341, 0.7127, 0.5693, 0.75, 0.5693, 0.75, 0.6038, 0.7127, 0.6038, 0.5, 0.5693, 0.625, 0.5693, 0.625, 0.6038, 0.5, 0.6038, 0.6786, 0.5693, 0.6875, 0.5693, 0.6875, 0.6038, 0.6786, 0.6038, 0.625, 0.5693, 0.6442, 0.5693, 0.6442, 0.6038, 0.625, 0.6038, 0.6442, 0.6341, 0.6442, 0.6038, 0.6786, 0.6038, 0.6786, 0.6341, 0.6786, 0.5353, 0.6875, 0.5353, 0.6875, 0.539, 0.6786, 0.5385, 0.7127, 0.5353, 0.75, 0.5353, 0.75, 0.5399, 0.7127, 0.5394, 0.6442, 0.5467, 0.6442, 0.5434, 0.6786, 0.5434, 0.6786, 0.5467, 0.6875, 0.5353, 0.7127, 0.5353, 0.7127, 0.5394, 0.6875, 0.539, 0.6875, 0.5693, 0.7127, 0.5693, 0.7127, 0.6038, 0.6875, 0.6038, 0.6875, 0.6038, 0.7127, 0.6038, 0.7127, 0.6341, 0.6875, 0.6341, 0.375, 0.375, 0.4093, 0.375, 0.4097, 0.4123, 0.375, 0.4123, 0.6442, 0.5045, 0.6442, 0.5, 0.6875, 0.5353, 0.6786, 0.5353, 0.5144, 0.5467, 0.625, 0.5467, 0.625, 0.5499, 0.5, 0.5499, 0.6875, 0.6451, 0.7127, 0.6451, 0.7127, 0.6874, 0.6875, 0.6874, 0.6875, 0.6341, 0.7127, 0.6341, 0.7127, 0.6451, 0.6875, 0.6451, 0.5, 0.8125, 0.625, 0.8125, 0.625, 0.8377, 0.5, 0.8377, 0.4615, 0.8125, 0.5, 0.8125, 0.5, 0.8377, 0.4615, 0.8377, 0.4615, 0.5693, 0.5, 0.5693, 0.5, 0.6038, 0.4615, 0.6038, 0.4615, 0.6038, 0.5, 0.6038, 0.5, 0.6341, 0.4615, 0.6341, 0.4615, 0.75, 0.5, 0.75, 0.5, 0.8036, 0.4615, 0.8036, 0.4615, 0.8036, 0.5, 0.8036, 0.5, 0.8125, 0.4615, 0.8125, 0.5, 0.7297, 0.5, 0.7377, 0.5, 0.7377, 0.5, 0.7297, 0.6786, 0.6874, 0.6442, 0.6341, 0.6786, 0.6341, 0.6786, 0.6451, 0.4615, 0.8377, 0.5, 0.8377, 0.5, 0.875, 0.4615, 0.875, 0.4615, 0.7377, 0.5, 0.7377, 0.5, 0.75, 0.4615, 0.75, 0.7127, 0.5564, 0.75, 0.5564, 0.75, 0.5629, 0.7127, 0.5629, 0.6786, 0.6874, 0.625, 0.6874, 0.625, 0.6341, 0.6442, 0.6341, 0.5, 0.7297, 0.625, 0.7297, 0.625, 0.7377, 0.5, 0.7377, 0.5, 0.6874, 0.625, 0.6874, 0.625, 0.6979, 0.5, 0.6979, 0.6875, 0.75, 0.6786, 0.75, 0.6786, 0.7345, 0.6875, 0.732, 0.6786, 0.75, 0.625, 0.75, 0.625, 0.7377, 0.6786, 0.7345, 0.7127, 0.75, 0.6875, 0.75, 0.6875, 0.732, 0.7127, 0.7264, 0.4615, 0.6874, 0.5, 0.6874, 0.5, 0.6979, 0.4615, 0.6979, 0.5, 0.6979, 0.625, 0.6979, 0.625, 0.7058, 0.5, 0.7058, 0.5, 0.7058, 0.625, 0.7058, 0.625, 0.7138, 0.5, 0.7138, 0.5, 0.7138, 0.625, 0.7138, 0.625, 0.7217, 0.5, 0.7217, 0.5, 0.7217, 0.625, 0.7217, 0.625, 0.7297, 0.5, 0.7297, 0.75, 0.75, 0.7127, 0.75, 0.7127, 0.7264, 0.75, 0.7236, 0.375, 0.6874, 0.4229, 0.6874, 0.4229, 0.6979, 0.375, 0.6979, 0.375, 0.7377, 0.4229, 0.7377, 0.4229, 0.75, 0.375, 0.75, 0.375, 0.8377, 0.4229, 0.8377, 0.4229, 0.875, 0.375, 0.875, 0.6442, 0.5045, 0.6442, 0.5272, 0.625, 0.5289, 0.625, 0.5045, 0.4229, 0.7377, 0.375, 0.7377, 0.375, 0.7377, 0.4229, 0.7377, 0.375, 0.8036, 0.4229, 0.8036, 0.4229, 0.8125, 0.375, 0.8125, 0.375, 0.75, 0.4229, 0.75, 0.4229, 0.8036, 0.375, 0.8036, 0.375, 0.6038, 0.4229, 0.6038, 0.4229, 0.6341, 0.375, 0.6341, 0.375, 0.5693, 0.4229, 0.5693, 0.4229, 0.6038, 0.375, 0.6038, 0.375, 0.8125, 0.4229, 0.8125, 0.4229, 0.8377, 0.375, 0.8377, 0.375, 0.6341, 0.4229, 0.6341, 0.4229, 0.6874, 0.375, 0.6874, 0.6875, 0.5629, 0.7127, 0.5629, 0.7127, 0.5693, 0.6875, 0.5693, 0.6442, 0.6038, 0.6442, 0.5693, 0.6786, 0.5693, 0.6786, 0.6038, 0.625, 0.5629, 0.6442, 0.5629, 0.6442, 0.5693, 0.625, 0.5693, 0.6786, 0.5629, 0.6875, 0.5629, 0.6875, 0.5693, 0.6786, 0.5693, 0.5, 0.5629, 0.625, 0.5629, 0.625, 0.5693, 0.5, 0.5693, 0.7127, 0.5629, 0.75, 0.5629, 0.75, 0.5693, 0.7127, 0.5693, 0.4229, 0.5045, 0.4229, 0.5434, 0.375, 0.5434, 0.375, 0.5045, 0.7127, 0.5, 0.7127, 0.5353, 0.6875, 0.5353, 0.6442, 0.5, 0.5, 0.5499, 0.625, 0.5499, 0.625, 0.5564, 0.5, 0.5564, 0.5, 0.5564, 0.625, 0.5564, 0.625, 0.5629, 0.5, 0.5629, 0.6786, 0.5467, 0.6875, 0.5467, 0.6875, 0.5499, 0.6786, 0.5499, 0.6786, 0.5499, 0.6875, 0.5499, 0.6875, 0.5564, 0.6786, 0.5564, 0.6786, 0.5564, 0.6875, 0.5564, 0.6875, 0.5629, 0.6786, 0.5629, 0.625, 0.5467, 0.6442, 0.5467, 0.6442, 0.5499, 0.625, 0.5499, 0.625, 0.5499, 0.6442, 0.5499, 0.6442, 0.5564, 0.625, 0.5564, 0.625, 0.5564, 0.6442, 0.5564, 0.6442, 0.5629, 0.625, 0.5629, 0.6875, 0.5467, 0.7127, 0.5467, 0.7127, 0.5499, 0.6875, 0.5499, 0.6875, 0.5499, 0.7127, 0.5499, 0.7127, 0.5564, 0.6875, 0.5564, 0.6875, 0.5564, 0.7127, 0.5564, 0.7127, 0.5629, 0.6875, 0.5629, 0.6442, 0.5693, 0.6442, 0.5629, 0.6786, 0.5629, 0.6786, 0.5693, 0.6442, 0.5629, 0.6442, 0.5564, 0.6786, 0.5564, 0.6786, 0.5629, 0.6442, 0.5564, 0.6442, 0.5499, 0.6786, 0.5499, 0.6786, 0.5564, 0.5136, 0.4615, 0.5136, 0.4123, 0.6085, 0.4123, 0.6085, 0.4779, 0.5136, 0.4123, 0.5136, 0.375, 0.6085, 0.375, 0.6085, 0.4123, 0.4097, 0.4123, 0.4093, 0.375, 0.4626, 0.375, 0.4638, 0.4123, 0.4229, 0.6874, 0.4615, 0.6874, 0.4615, 0.6979, 0.4229, 0.6979, 0.4229, 0.7377, 0.4615, 0.7377, 0.4615, 0.75, 0.4229, 0.75, 0.4229, 0.8377, 0.4615, 0.8377, 0.4615, 0.875, 0.4229, 0.875, 0.4758, 0.5045, 0.4615, 0.4525, 0.5136, 0.4615, 0.5287, 0.5045, 0.4229, 0.8036, 0.4615, 0.8036, 0.4615, 0.8125, 0.4229, 0.8125, 0.4229, 0.75, 0.4615, 0.75, 0.4615, 0.8036, 0.4229, 0.8036, 0.4229, 0.6038, 0.4615, 0.6038, 0.4615, 0.6341, 0.4229, 0.6341, 0.4229, 0.5693, 0.4615, 0.5693, 0.4615, 0.6038, 0.4229, 0.6038, 0.4229, 0.8125, 0.4615, 0.8125, 0.4615, 0.8377, 0.4229, 0.8377, 0.4229, 0.6341, 0.4615, 0.6341, 0.4615, 0.6874, 0.4229, 0.6874, 0.5287, 0.5434, 0.4758, 0.5434, 0.4758, 0.5045, 0.5287, 0.5045, 0.4615, 0.4525, 0.4638, 0.4123, 0.5136, 0.4123, 0.5136, 0.4615, 0.4638, 0.4123, 0.4626, 0.375, 0.5136, 0.375, 0.5136, 0.4123, 0.4087, 0.4433, 0.4097, 0.4123, 0.4638, 0.4123, 0.4615, 0.4525, 0.6786, 0.72, 0.625, 0.7217, 0.625, 0.7138, 0.6786, 0.7128, 0.75, 0.7062, 0.7127, 0.7095, 0.7127, 0.7021, 0.75, 0.6989, 0.7127, 0.7095, 0.6875, 0.7161, 0.6875, 0.7087, 0.7127, 0.7021, 0.6875, 0.7161, 0.6786, 0.72, 0.6786, 0.7128, 0.6875, 0.7087, 0.75, 0.6989, 0.7127, 0.7021, 0.7127, 0.6943, 0.75, 0.6916, 0.7127, 0.7021, 0.6875, 0.7087, 0.6875, 0.7008, 0.7127, 0.6943, 0.6786, 0.7128, 0.625, 0.7138, 0.625, 0.7058, 0.6786, 0.7051, 0.6875, 0.7087, 0.6786, 0.7128, 0.6786, 0.7051, 0.6875, 0.7008, 0.6875, 0.7008, 0.6786, 0.7051, 0.6786, 0.697, 0.6875, 0.6925, 0.7127, 0.6943, 0.6875, 0.7008, 0.6875, 0.6925, 0.7127, 0.6892, 0.6786, 0.7051, 0.625, 0.7058, 0.625, 0.6979, 0.6786, 0.697, 0.75, 0.6916, 0.7127, 0.6943, 0.7127, 0.6892, 0.75, 0.6888, 0.6875, 0.6925, 0.6786, 0.697, 0.6786, 0.6874, 0.6875, 0.6874, 0.75, 0.6888, 0.7127, 0.6892, 0.7127, 0.6874, 0.75, 0.6874, 0.7127, 0.6892, 0.6875, 0.6925, 0.6875, 0.6874, 0.7127, 0.6874, 0.6786, 0.697, 0.625, 0.6979, 0.625, 0.6874, 0.6786, 0.6874, 0.6786, 0.7274, 0.625, 0.7297, 0.625, 0.7217, 0.6786, 0.72, 0.75, 0.7156, 0.7127, 0.7183, 0.7127, 0.7095, 0.75, 0.7062, 0.7127, 0.7183, 0.6875, 0.7242, 0.6875, 0.7161, 0.7127, 0.7095, 0.6875, 0.7242, 0.6786, 0.7274, 0.6786, 0.72, 0.6875, 0.7161, 0.6786, 0.7345, 0.625, 0.7377, 0.625, 0.7297, 0.6786, 0.7274, 0.75, 0.7236, 0.7127, 0.7264, 0.7127, 0.7183, 0.75, 0.7156, 0.7127, 0.7264, 0.6875, 0.732, 0.6875, 0.7242, 0.7127, 0.7183, 0.6875, 0.732, 0.6786, 0.7345, 0.6786, 0.7274, 0.6875, 0.7242, 0.6875, 0.5434, 0.7127, 0.5434, 0.7127, 0.5467, 0.6875, 0.5467, 0.625, 0.5434, 0.6442, 0.5434, 0.6442, 0.5467, 0.625, 0.5467, 0.6786, 0.5434, 0.6875, 0.5434, 0.6875, 0.5467, 0.6786, 0.5467, 0.5287, 0.5434, 0.625, 0.5434, 0.625, 0.5467, 0.5144, 0.5467, 0.6442, 0.5499, 0.6442, 0.5467, 0.6786, 0.5467, 0.6786, 0.5499, 0.7127, 0.5434, 0.75, 0.5434, 0.75, 0.5467, 0.7127, 0.5467, 0.4087, 0.4433, 0.4229, 0.5045, 0.375, 0.5045, 0.375, 0.4375, 0.625, 0.5289, 0.6442, 0.5272, 0.6442, 0.5434, 0.625, 0.5434, 0.5287, 0.5434, 0.625, 0.5289, 0.625, 0.5434, 0.5287, 0.5434, 0.6786, 0.5385, 0.6442, 0.5272, 0.6442, 0.5045, 0.6786, 0.5353, 0.6786, 0.5385, 0.6875, 0.539, 0.6875, 0.5434, 0.6786, 0.5434, 0.6875, 0.539, 0.7127, 0.5394, 0.7127, 0.5434, 0.6875, 0.5434, 0.7127, 0.5394, 0.75, 0.5399, 0.75, 0.5434, 0.7127, 0.5434, 0.6085, 0.4123, 0.6085, 0.375, 0.625, 0.375, 0.625, 0.4123, 0.5, 0.6979, 0.5, 0.7058, 0.5, 0.7058, 0.5, 0.6979, 0.6085, 0.4779, 0.6085, 0.4123, 0.625, 0.4123, 0.625, 0.4808, 0.5, 0.7058, 0.5, 0.7138, 0.5, 0.7138, 0.5, 0.7058, 0.4758, 0.5434, 0.5287, 0.5434, 0.5287, 0.5434, 0.4758, 0.5434, 0.5, 0.7138, 0.5, 0.7217, 0.5, 0.7217, 0.5, 0.7138, 0.5, 0.5629, 0.5, 0.5693, 0.5, 0.5693, 0.5, 0.5629, 0.4229, 0.5434, 0.4758, 0.5434, 0.4758, 0.5434, 0.4229, 0.5434, 0.5144, 0.5467, 0.5, 0.5499, 0.5, 0.5499, 0.5144, 0.5467, 0.5, 0.7217, 0.5, 0.7297, 0.5, 0.7297, 0.5, 0.7217, 0.4229, 0.5693, 0.375, 0.5693, 0.375, 0.5693, 0.4229, 0.5693, 0.5287, 0.5434, 0.5287, 0.5434, 0.5287, 0.5434, 0.5287, 0.5434, 0.5287, 0.5434, 0.5144, 0.5467, 0.5144, 0.5467, 0.5287, 0.5434, 0.5, 0.7377, 0.4615, 0.7377, 0.4615, 0.7377, 0.5, 0.7377, 0.5, 0.5499, 0.5, 0.5564, 0.5, 0.5564, 0.5, 0.5499, 0.4615, 0.5693, 0.4229, 0.5693, 0.4229, 0.5693, 0.4615, 0.5693, 0.4615, 0.7377, 0.4229, 0.7377, 0.4229, 0.7377, 0.4615, 0.7377, 0.4615, 0.6979, 0.5, 0.6979, 0.5, 0.6979, 0.4615, 0.6979, 0.5, 0.5564, 0.5, 0.5629, 0.5, 0.5629, 0.5, 0.5564, 0.4229, 0.6979, 0.4615, 0.6979, 0.4615, 0.6979, 0.4229, 0.6979, 0.5, 0.5693, 0.4615, 0.5693, 0.4615, 0.5693, 0.5, 0.5693, 0.375, 0.6979, 0.4229, 0.6979, 0.4229, 0.6979, 0.375, 0.6979, 0.375, 0.5434, 0.4229, 0.5434, 0.4229, 0.5434, 0.375, 0.5434, 0.5287, 0.5434, 0.5287, 0.5434, 0.5287, 0.5434, 0.5287, 0.5434, 0.5, 0.5499, 0.5, 0.5564, 0.5, 0.5564, 0.5, 0.5499, 0.4229, 0.5434, 0.4758, 0.5434, 0.4758, 0.5434, 0.4229, 0.5434, 0.5, 0.6979, 0.5, 0.7058, 0.5, 0.7058, 0.5, 0.6979, 0.5, 0.5564, 0.5, 0.5629, 0.5, 0.5629, 0.5, 0.5564, 0.4615, 0.7377, 0.4229, 0.7377, 0.4229, 0.7377, 0.4615, 0.7377, 0.4758, 0.5434, 0.5287, 0.5434, 0.5287, 0.5434, 0.4758, 0.5434, 0.4229, 0.6979, 0.4615, 0.6979, 0.4615, 0.6979, 0.4229, 0.6979, 0.5, 0.7377, 0.4615, 0.7377, 0.4615, 0.7377, 0.5, 0.7377, 0.5, 0.5629, 0.5, 0.5693, 0.5, 0.5693, 0.5, 0.5629, 0.4229, 0.7377, 0.375, 0.7377, 0.375, 0.7377, 0.4229, 0.7377, 0.4615, 0.6979, 0.5, 0.6979, 0.5, 0.6979, 0.4615, 0.6979, 0.4229, 0.5693, 0.375, 0.5693, 0.375, 0.5693, 0.4229, 0.5693, 0.375, 0.6979, 0.4229, 0.6979, 0.4229, 0.6979, 0.375, 0.6979, 0.5, 0.7058, 0.5, 0.7138, 0.5, 0.7138, 0.5, 0.7058, 0.5, 0.5693, 0.4615, 0.5693, 0.4615, 0.5693, 0.5, 0.5693, 0.5, 0.7297, 0.5, 0.7377, 0.5, 0.7377, 0.5, 0.7297, 0.4615, 0.5693, 0.4229, 0.5693, 0.4229, 0.5693, 0.4615, 0.5693, 0.5, 0.7138, 0.5, 0.7217, 0.5, 0.7217, 0.5, 0.7138, 0.5287, 0.5434, 0.5144, 0.5467, 0.5144, 0.5467, 0.5287, 0.5434, 0.5144, 0.5467, 0.5, 0.5499, 0.5, 0.5499, 0.5144, 0.5467, 0.375, 0.5434, 0.4229, 0.5434, 0.4229, 0.5434, 0.375, 0.5434, 0.5, 0.7217, 0.5, 0.7297, 0.5, 0.7297, 0.5, 0.7217, 0.5, 0.6979, 0.5, 0.7058, 0.5, 0.7138, 0.5, 0.7217, 0.5, 0.7297, 0.5, 0.7377, 0.4615, 0.7377, 0.4229, 0.7377, 0.375, 0.7377, 0.375, 0.6979, 0.4229, 0.6979, 0.4615, 0.6979, 0.375, 0.5434, 0.4229, 0.5434, 0.4758, 0.5434, 0.5287, 0.5434, 0.5287, 0.5434, 0.5144, 0.5467, 0.5, 0.5499, 0.5, 0.5564, 0.5, 0.5629, 0.5, 0.5693, 0.4615, 0.5693, 0.4229, 0.5693, 0.375, 0.5693])
me_cube_003.materials.append(mat_material)
me_cube_003.use_mirror_vertex_groups = False
me_cube_003.update()

# ---- objects
ob_body = bpy.data.objects.new('body', me_cube)
ob_front = bpy.data.objects.new('front', None)
ob_right = bpy.data.objects.new('right', None)
ob_top = bpy.data.objects.new('top', None)
ob_back = bpy.data.objects.new('back', None)
ob_light = bpy.data.objects.new('Light', light_light)
ob_camera = bpy.data.objects.new('Camera', cam_camera)
ob_1 = bpy.data.objects.new('1', me_cube_001)
ob_2 = bpy.data.objects.new('2', me_cube_002)
ob_3 = bpy.data.objects.new('3', me_cube_003)

# ---- transforms, parenting, visibility, modifiers, constraints
ob_body.location = (0.0, 0.0, 0.0)
ob_body.lock_rotations_4d = False
ob_body.empty_display_type = 'ARROWS'
ob_body.lineart.crease_threshold = 0.0
_m = ob_body.modifiers.new('Mirror', 'MIRROR')
ob_front.location = (6.803, 0.0, -0.5119)
ob_front.rotation_euler = (1.571, -0.0, -0.0)
ob_front.empty_display_type = 'IMAGE'
ob_front.empty_display_size = 20.0
ob_front.use_empty_image_alpha = True
ob_front.color = (1.0, 1.0, 1.0, 0.5)
ob_right.location = (0.0, -4.676, 5.704)
ob_right.rotation_euler = (1.571, -0.0, 1.571)
ob_right.empty_display_type = 'IMAGE'
ob_right.empty_display_size = 20.0
ob_right.use_empty_image_alpha = True
ob_right.color = (1.0, 1.0, 1.0, 0.5)
ob_top.location = (2.551, -4.676, 5.704)
ob_top.rotation_euler = (1.192e-07, 4.371e-08, 1.571)
ob_top.empty_display_type = 'IMAGE'
ob_top.empty_display_size = 20.0
ob_top.empty_image_depth = 'BACK'
ob_top.use_empty_image_alpha = True
ob_top.empty_image_side = 'FRONT'
ob_top.color = (1.0, 1.0, 1.0, 0.5)
ob_back.location = (6.803, 1.411, 5.338)
ob_back.rotation_euler = (1.571, -0.0, -0.0)
ob_back.empty_display_type = 'IMAGE'
ob_back.empty_display_size = 20.0
ob_back.use_empty_image_alpha = True
ob_back.color = (1.0, 1.0, 1.0, 0.5)
ob_light.location = (4.076, 1.005, 5.904)
ob_light.rotation_euler = (0.6503, 0.05522, 1.866)
ob_light.lock_rotations_4d = False
ob_light.empty_display_type = 'ARROWS'
ob_light.color = (0.0, 0.0, 0.0, 0.0)
ob_light.lineart.crease_threshold = 0.0
ob_camera.location = (7.359, -6.926, 4.958)
ob_camera.rotation_euler = (1.109, 0.0, 0.8149)
ob_camera.lock_rotations_4d = False
ob_camera.empty_display_type = 'ARROWS'
ob_camera.color = (0.0, 0.0, 0.0, 0.0)
ob_camera.display_type = 'WIRE'
ob_camera.lineart.crease_threshold = 0.0
ob_1.location = (0.0, 0.0, 0.0)
ob_1.lock_rotations_4d = False
ob_1.empty_display_type = 'ARROWS'
ob_1.lineart.crease_threshold = 0.0
_m = ob_1.modifiers.new('Mirror', 'MIRROR')
ob_2.location = (0.0, 0.0, 0.0)
ob_2.lock_rotations_4d = False
ob_2.empty_display_type = 'ARROWS'
ob_2.lineart.crease_threshold = 0.0
_m = ob_2.modifiers.new('Mirror', 'MIRROR')
ob_3.location = (0.0, 0.0, 0.0)
ob_3.lock_rotations_4d = False
ob_3.empty_display_type = 'ARROWS'
ob_3.lineart.crease_threshold = 0.0
_m = ob_3.modifiers.new('Mirror', 'MIRROR')

# ---- collection membership
col_mesh.objects.link(ob_body)
col_reference.objects.link(ob_front)
col_reference.objects.link(ob_right)
col_reference.objects.link(ob_top)
col_reference.objects.link(ob_back)
col_collection.objects.link(ob_light)
col_collection.objects.link(ob_camera)
col_level.objects.link(ob_1)
col_level.objects.link(ob_2)
col_level.objects.link(ob_3)

# ---- scene / render settings (as saved in the file)
scene.camera = ob_camera
scene.frame_start = 1; scene.frame_end = 250; scene.frame_set(1)
scene.render.engine = 'BLENDER_EEVEE_NEXT'
scene.view_settings.view_transform = 'Filmic'
bpy.context.view_layer.update()
